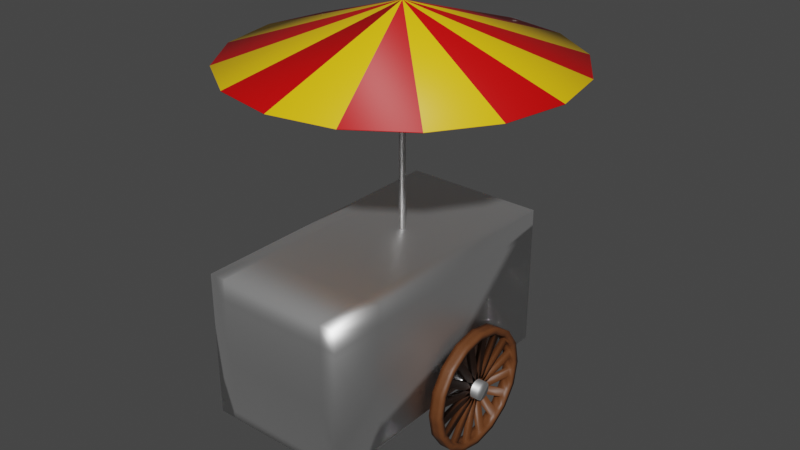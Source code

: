 # Source: Hot_Dog_Stand.blend  (saved by Blender 3.6.11; exported with 4.5.12 LTS)
import bpy
from mathutils import Matrix  # noqa: F401  (used for matrix-valued properties, if any)

bpy.ops.wm.read_factory_settings(use_empty=True)
scene = bpy.context.scene
scene.name = 'Scene'

# ---- collections
col_collection = bpy.data.collections.new('Collection'); scene.collection.children.link(col_collection)

# ---- materials (node trees are filled in below, after node groups)
mat_material = bpy.data.materials.new('Material')
mat_material.alpha_threshold = 0.0
mat_material.use_transparent_shadow = False
mat_material.roughness = 0.5
mat_material.line_color = (0.0, 0.0, 0.0, 1.0)
mat_material_001 = bpy.data.materials.new('Material.001')
mat_material_001.use_transparent_shadow = False
mat_material_002 = bpy.data.materials.new('Material.002')
mat_material_002.use_transparent_shadow = False
mat_material_003 = bpy.data.materials.new('Material.003')
mat_material_003.use_transparent_shadow = False
mat_material_004 = bpy.data.materials.new('Material.004')
mat_material_004.use_transparent_shadow = False

# ---- material node trees
mat_material.use_nodes = True; mat_material.node_tree.nodes.clear()
_N = mat_material.node_tree.nodes; _L = mat_material.node_tree.links
n0 = _N.new('ShaderNodeOutputMaterial'); n0.name = 'Material Output'; n0.location = (300, 300)
n1 = _N.new('ShaderNodeBsdfPrincipled'); n1.name = 'Principled BSDF'; n1.location = (10, 300)
n1.distribution = 'GGX'
n1.subsurface_method = 'RANDOM_WALK_SKIN'
n1.inputs[0].default_value = (1.0, 1.0, 1.0, 1.0)
n1.inputs[1].default_value = 1.0
n1.inputs[3].default_value = 1.45
n1.inputs[27].default_value = (0.0, 0.0, 0.0, 1.0)
n1.inputs[28].default_value = 1.0
_L.new(n1.outputs[0], n0.inputs[0])
n0.is_active_output = True
mat_material_001.use_nodes = True; mat_material_001.node_tree.nodes.clear()
_N = mat_material_001.node_tree.nodes; _L = mat_material_001.node_tree.links
n0 = _N.new('ShaderNodeBsdfPrincipled'); n0.name = 'Principled BSDF'; n0.location = (10, 300)
n0.distribution = 'GGX'
n0.subsurface_method = 'RANDOM_WALK_SKIN'
n0.inputs[0].default_value = (0.016, 0.016, 0.016, 1.0)
n0.inputs[2].default_value = 0.9
n0.inputs[3].default_value = 1.45
n0.inputs[27].default_value = (0.0, 0.0, 0.0, 1.0)
n0.inputs[28].default_value = 1.0
n1 = _N.new('ShaderNodeOutputMaterial'); n1.name = 'Material Output'; n1.location = (300, 300)
_L.new(n0.outputs[0], n1.inputs[0])
n1.is_active_output = True
mat_material_002.use_nodes = True; mat_material_002.node_tree.nodes.clear()
_N = mat_material_002.node_tree.nodes; _L = mat_material_002.node_tree.links
n0 = _N.new('ShaderNodeBsdfPrincipled'); n0.name = 'Principled BSDF'; n0.location = (10, 300)
n0.distribution = 'GGX'
n0.subsurface_method = 'RANDOM_WALK_SKIN'
n0.inputs[0].default_value = (0.132, 0.04453, 0.01298, 1.0)
n0.inputs[3].default_value = 1.45
n0.inputs[27].default_value = (0.0, 0.0, 0.0, 1.0)
n0.inputs[28].default_value = 1.0
n1 = _N.new('ShaderNodeOutputMaterial'); n1.name = 'Material Output'; n1.location = (300, 300)
_L.new(n0.outputs[0], n1.inputs[0])
n1.is_active_output = True
mat_material_003.use_nodes = True; mat_material_003.node_tree.nodes.clear()
_N = mat_material_003.node_tree.nodes; _L = mat_material_003.node_tree.links
n0 = _N.new('ShaderNodeBsdfPrincipled'); n0.name = 'Principled BSDF'; n0.location = (10, 300)
n0.distribution = 'GGX'
n0.subsurface_method = 'RANDOM_WALK_SKIN'
n0.inputs[0].default_value = (0.6849, 0.0, 0.0, 1.0)
n0.inputs[3].default_value = 1.45
n0.inputs[27].default_value = (0.0, 0.0, 0.0, 1.0)
n0.inputs[28].default_value = 1.0
n1 = _N.new('ShaderNodeOutputMaterial'); n1.name = 'Material Output'; n1.location = (300, 300)
_L.new(n0.outputs[0], n1.inputs[0])
n1.is_active_output = True
mat_material_004.use_nodes = True; mat_material_004.node_tree.nodes.clear()
_N = mat_material_004.node_tree.nodes; _L = mat_material_004.node_tree.links
n0 = _N.new('ShaderNodeBsdfPrincipled'); n0.name = 'Principled BSDF'; n0.location = (10, 300)
n0.distribution = 'GGX'
n0.subsurface_method = 'RANDOM_WALK_SKIN'
n0.inputs[0].default_value = (1.0, 0.6074, 0.004204, 1.0)
n0.inputs[3].default_value = 1.45
n0.inputs[27].default_value = (0.0, 0.0, 0.0, 1.0)
n0.inputs[28].default_value = 1.0
n1 = _N.new('ShaderNodeOutputMaterial'); n1.name = 'Material Output'; n1.location = (300, 300)
_L.new(n0.outputs[0], n1.inputs[0])
n1.is_active_output = True

# ---- world
world_world = bpy.data.worlds.new('World'); scene.world = world_world
world_world.use_nodes = True; world_world.node_tree.nodes.clear()
_N = world_world.node_tree.nodes; _L = world_world.node_tree.links
n0 = _N.new('ShaderNodeOutputWorld'); n0.name = 'World Output'; n0.location = (300, 300)
n1 = _N.new('ShaderNodeBackground'); n1.name = 'Background'; n1.location = (10, 300)
n1.inputs[0].default_value = (0.05088, 0.05088, 0.05088, 1.0)
_L.new(n1.outputs[0], n0.inputs[0])
n0.is_active_output = True
world_world.color = (0.05088, 0.05088, 0.05088)
world_world.use_sun_shadow = False
world_world.sun_shadow_jitter_overblur = 0.0

# ---- meshes
me_cube = bpy.data.meshes.new('Cube')
me_cube.from_pydata([(1.157, 2.252, 1.157), (1.157, 2.252, -1.157), (1.157, -2.252, 1.157), (1.157, -2.252, -1.157), (1.25, 1.589, -1.157), (1.25, 1.513, -0.7744), (1.25, 1.296, -0.4499), (1.25, 0.9718, -0.2332), (1.25, 0.5891, -0.1571), (1.25, 0.2064, -0.2332), (1.25, -0.118, -0.4499), (1.25, -0.3348, -0.7744), (1.25, -0.4109, -1.157), (1.25, -0.3348, -1.54), (1.25, -0.118, -1.864), (1.25, 0.2064, -2.081), (1.25, 0.5891, -2.157), (1.25, 0.9718, -2.081), (1.25, 1.296, -1.864), (1.25, 1.513, -1.54), (1.45, 1.589, -1.157), (1.45, 1.513, -0.7744), (1.45, 1.296, -0.4499), (1.45, 0.9718, -0.2332), (1.45, 0.5891, -0.1571), (1.45, 0.2064, -0.2332), (1.45, -0.118, -0.4499), (1.45, -0.3348, -0.7744), (1.45, -0.4109, -1.157), (1.45, -0.3348, -1.54), (1.45, -0.118, -1.864), (1.45, 0.2064, -2.081), (1.45, 0.5891, -2.157), (1.45, 0.9718, -2.081), (1.45, 1.296, -1.864), (1.45, 1.513, -1.54), (1.317, 1.589, -1.157), (1.383, 1.589, -1.157), (1.383, 1.513, -0.7744), (1.317, 1.513, -0.7744), (1.317, 1.513, -1.54), (1.383, 1.513, -1.54), (1.317, -0.4109, -1.157), (1.383, -0.4109, -1.157), (1.383, -0.3348, -1.54), (1.317, -0.3348, -1.54), (1.383, 1.296, -0.4499), (1.317, 1.296, -0.4499), (1.383, -0.118, -1.864), (1.317, -0.118, -1.864), (1.383, 0.9718, -0.2332), (1.317, 0.9718, -0.2332), (1.383, 0.2064, -2.081), (1.317, 0.2064, -2.081), (1.383, 0.5891, -0.1571), (1.317, 0.5891, -0.1571), (1.383, 0.5891, -2.157), (1.317, 0.5891, -2.157), (1.383, 0.2064, -0.2332), (1.317, 0.2064, -0.2332), (1.383, 0.9718, -2.081), (1.317, 0.9718, -2.081), (1.383, -0.118, -0.4499), (1.317, -0.118, -0.4499), (1.383, 1.296, -1.864), (1.317, 1.296, -1.864), (1.383, -0.3348, -0.7744), (1.317, -0.3348, -0.7744), (1.25, 1.368, -0.5581), (1.25, 1.441, -0.6662), (1.45, 1.368, -0.5581), (1.45, 1.441, -0.6662), (1.317, 1.441, -0.6662), (1.317, 1.368, -0.5581), (1.383, 1.441, -0.6662), (1.383, 1.368, -0.5581), (1.25, 1.08, -0.3054), (1.25, 1.188, -0.3777), (1.45, 1.08, -0.3054), (1.45, 1.188, -0.3777), (1.317, 1.188, -0.3777), (1.317, 1.08, -0.3054), (1.383, 1.188, -0.3777), (1.383, 1.08, -0.3054), (1.25, 0.7167, -0.1824), (1.25, 0.8442, -0.2078), (1.45, 0.7167, -0.1824), (1.45, 0.8442, -0.2078), (1.317, 0.8442, -0.2078), (1.317, 0.7167, -0.1824), (1.383, 0.8442, -0.2078), (1.383, 0.7167, -0.1824), (1.25, 0.334, -0.2078), (1.25, 0.4615, -0.1824), (1.45, 0.334, -0.2078), (1.45, 0.4615, -0.1824), (1.317, 0.4615, -0.1824), (1.317, 0.334, -0.2078), (1.383, 0.4615, -0.1824), (1.383, 0.334, -0.2078), (1.25, -0.009874, -0.3777), (1.25, 0.09827, -0.3054), (1.45, -0.009874, -0.3777), (1.45, 0.09827, -0.3054), (1.317, 0.09827, -0.3054), (1.317, -0.009874, -0.3777), (1.383, 0.09827, -0.3054), (1.383, -0.009874, -0.3777), (1.25, -0.2625, -0.6662), (1.25, -0.1903, -0.5581), (1.45, -0.2625, -0.6662), (1.45, -0.1903, -0.5581), (1.317, -0.1903, -0.5581), (1.317, -0.2625, -0.6662), (1.383, -0.1903, -0.5581), (1.383, -0.2625, -0.6662), (1.25, -0.3855, -1.029), (1.25, -0.3602, -0.9019), (1.45, -0.3855, -1.029), (1.45, -0.3602, -0.9019), (1.317, -0.3602, -0.9019), (1.317, -0.3855, -1.029), (1.383, -0.3602, -0.9019), (1.383, -0.3855, -1.029), (1.25, -0.3602, -1.412), (1.25, -0.3855, -1.285), (1.45, -0.3602, -1.412), (1.45, -0.3855, -1.285), (1.317, -0.3855, -1.285), (1.317, -0.3602, -1.412), (1.383, -0.3855, -1.285), (1.383, -0.3602, -1.412), (1.25, -0.1903, -1.756), (1.25, -0.2625, -1.648), (1.45, -0.1903, -1.756), (1.45, -0.2625, -1.648), (1.317, -0.2625, -1.648), (1.317, -0.1903, -1.756), (1.383, -0.2625, -1.648), (1.383, -0.1903, -1.756), (1.25, 0.09827, -2.009), (1.25, -0.009874, -1.936), (1.45, 0.09827, -2.009), (1.45, -0.009874, -1.936), (1.317, -0.009874, -1.936), (1.317, 0.09827, -2.009), (1.383, -0.009874, -1.936), (1.383, 0.09827, -2.009), (1.25, 0.4615, -2.132), (1.25, 0.334, -2.106), (1.45, 0.4615, -2.132), (1.45, 0.334, -2.106), (1.317, 0.334, -2.106), (1.317, 0.4615, -2.132), (1.383, 0.334, -2.106), (1.383, 0.4615, -2.132), (1.25, 0.8442, -2.106), (1.25, 0.7167, -2.132), (1.45, 0.8442, -2.106), (1.45, 0.7167, -2.132), (1.317, 0.7167, -2.132), (1.317, 0.8442, -2.106), (1.383, 0.7167, -2.132), (1.383, 0.8442, -2.106), (1.25, 1.188, -1.936), (1.25, 1.08, -2.009), (1.45, 1.188, -1.936), (1.45, 1.08, -2.009), (1.317, 1.08, -2.009), (1.317, 1.188, -1.936), (1.383, 1.08, -2.009), (1.383, 1.188, -1.936), (1.25, 1.441, -1.648), (1.25, 1.368, -1.756), (1.45, 1.441, -1.648), (1.45, 1.368, -1.756), (1.317, 1.368, -1.756), (1.317, 1.441, -1.648), (1.383, 1.368, -1.756), (1.383, 1.441, -1.648), (1.25, 1.564, -1.285), (1.25, 1.538, -1.412), (1.45, 1.564, -1.285), (1.45, 1.538, -1.412), (1.317, 1.538, -1.412), (1.317, 1.564, -1.285), (1.383, 1.538, -1.412), (1.383, 1.564, -1.285), (1.25, 1.538, -0.9019), (1.25, 1.564, -1.029), (1.45, 1.538, -0.9019), (1.45, 1.564, -1.029), (1.317, 1.564, -1.029), (1.317, 1.538, -0.9019), (1.383, 1.564, -1.029), (1.383, 1.538, -0.9019), (1.25, 1.466, -1.049), (1.25, 1.489, -1.157), (1.25, 1.358, -0.7218), (1.25, 1.421, -0.8126), (1.25, 1.133, -0.4608), (1.25, 1.225, -0.5207), (1.25, 0.8247, -0.3059), (1.25, 0.9335, -0.3256), (1.25, 0.481, -0.2805), (1.25, 0.5891, -0.2571), (1.25, 0.1538, -0.3886), (1.25, 0.2447, -0.3256), (1.25, -0.1071, -0.6136), (1.25, -0.0473, -0.5207), (1.25, -0.2621, -0.9214), (1.25, -0.2424, -0.8126), (1.25, -0.2875, -1.265), (1.25, -0.3109, -1.157), (1.25, -0.1794, -1.592), (1.25, -0.2424, -1.501), (1.25, 0.04568, -1.853), (1.25, -0.0473, -1.793), (1.25, 0.3535, -2.008), (1.25, 0.2447, -1.989), (1.25, 0.6971, -2.034), (1.25, 0.5891, -2.057), (1.25, 1.024, -1.926), (1.25, 0.9335, -1.989), (1.25, 1.285, -1.7), (1.25, 1.225, -1.793), (1.25, 1.44, -1.393), (1.25, 1.421, -1.501), (1.45, 1.466, -1.049), (1.45, 1.489, -1.157), (1.45, 1.358, -0.7218), (1.45, 1.421, -0.8126), (1.45, 1.133, -0.4608), (1.45, 1.225, -0.5207), (1.45, 0.8247, -0.3059), (1.45, 0.9335, -0.3256), (1.45, 0.481, -0.2805), (1.45, 0.5891, -0.2571), (1.45, 0.1538, -0.3886), (1.45, 0.2447, -0.3256), (1.45, -0.1071, -0.6136), (1.45, -0.0473, -0.5207), (1.45, -0.2621, -0.9214), (1.45, -0.2424, -0.8126), (1.45, -0.2875, -1.265), (1.45, -0.3109, -1.157), (1.45, -0.1794, -1.592), (1.45, -0.2424, -1.501), (1.45, 0.04568, -1.853), (1.45, -0.0473, -1.793), (1.45, 0.3535, -2.008), (1.45, 0.2447, -1.989), (1.45, 0.6971, -2.034), (1.45, 0.5891, -2.057), (1.45, 1.024, -1.926), (1.45, 0.9335, -1.989), (1.45, 1.285, -1.7), (1.45, 1.225, -1.793), (1.45, 1.44, -1.393), (1.45, 1.421, -1.501), (1.383, 1.489, -1.157), (1.317, 1.421, -0.8126), (1.383, 1.421, -1.501), (1.383, -0.3109, -1.157), (1.317, -0.2424, -1.501), (1.317, 1.225, -0.5207), (1.317, -0.0473, -1.793), (1.317, 0.9335, -0.3256), (1.317, 0.2447, -1.989), (1.317, 0.5891, -0.2571), (1.317, 0.5891, -2.057), (1.317, 0.2447, -0.3256), (1.317, 0.9335, -1.989), (1.317, -0.0473, -0.5207), (1.317, 1.225, -1.793), (1.317, -0.2424, -0.8126), (1.317, 1.489, -1.157), (1.383, 1.421, -0.8126), (1.317, 1.421, -1.501), (1.317, -0.3109, -1.157), (1.383, -0.2424, -1.501), (1.383, 1.225, -0.5207), (1.383, -0.0473, -1.793), (1.383, 0.9335, -0.3256), (1.383, 0.2447, -1.989), (1.383, 0.5891, -0.2571), (1.383, 0.5891, -2.057), (1.383, 0.2447, -0.3256), (1.383, 0.9335, -1.989), (1.383, -0.0473, -0.5207), (1.383, 1.225, -1.793), (1.383, -0.2424, -0.8126), (1.317, -0.2875, -1.049), (1.383, -0.2875, -1.049), (1.317, 1.358, -1.592), (1.383, 1.358, -1.592), (1.317, -0.1794, -0.7218), (1.383, -0.1794, -0.7218), (1.317, 1.133, -1.853), (1.383, 1.133, -1.853), (1.317, 0.04568, -0.4608), (1.383, 0.04568, -0.4608), (1.317, 0.8247, -2.008), (1.383, 0.8247, -2.008), (1.317, 0.3535, -0.3059), (1.383, 0.3535, -0.3059), (1.317, 0.481, -2.034), (1.383, 0.481, -2.034), (1.317, 0.6971, -0.2805), (1.383, 0.6971, -0.2805), (1.317, 0.1538, -1.926), (1.383, 0.1538, -1.926), (1.317, 1.024, -0.3886), (1.383, 1.024, -0.3886), (1.317, -0.1071, -1.7), (1.383, -0.1071, -1.7), (1.317, 1.285, -0.6136), (1.383, 1.285, -0.6136), (1.317, -0.2621, -1.393), (1.383, -0.2621, -1.393), (1.317, 1.466, -1.265), (1.383, 1.466, -1.265), (1.317, 1.44, -0.9214), (1.383, 1.44, -0.9214), (1.25, 1.285, -0.6136), (1.45, 1.285, -0.6136), (1.317, 1.358, -0.7218), (1.383, 1.358, -0.7218), (1.25, 1.024, -0.3886), (1.45, 1.024, -0.3886), (1.317, 1.133, -0.4608), (1.383, 1.133, -0.4608), (1.25, 0.6971, -0.2805), (1.45, 0.6971, -0.2805), (1.317, 0.8247, -0.3059), (1.383, 0.8247, -0.3059), (1.25, 0.3535, -0.3059), (1.45, 0.3535, -0.3059), (1.317, 0.481, -0.2805), (1.383, 0.481, -0.2805), (1.25, 0.04568, -0.4608), (1.45, 0.04568, -0.4608), (1.317, 0.1538, -0.3886), (1.383, 0.1538, -0.3886), (1.25, -0.1794, -0.7218), (1.45, -0.1794, -0.7218), (1.317, -0.1071, -0.6136), (1.383, -0.1071, -0.6136), (1.25, -0.2875, -1.049), (1.45, -0.2875, -1.049), (1.317, -0.2621, -0.9214), (1.383, -0.2621, -0.9214), (1.25, -0.2621, -1.393), (1.45, -0.2621, -1.393), (1.317, -0.2875, -1.265), (1.383, -0.2875, -1.265), (1.25, -0.1071, -1.7), (1.45, -0.1071, -1.7), (1.317, -0.1794, -1.592), (1.383, -0.1794, -1.592), (1.25, 0.1538, -1.926), (1.45, 0.1538, -1.926), (1.317, 0.04568, -1.853), (1.383, 0.04568, -1.853), (1.25, 0.481, -2.034), (1.45, 0.481, -2.034), (1.317, 0.3535, -2.008), (1.383, 0.3535, -2.008), (1.25, 0.8247, -2.008), (1.45, 0.8247, -2.008), (1.317, 0.6971, -2.034), (1.383, 0.6971, -2.034), (1.25, 1.133, -1.853), (1.45, 1.133, -1.853), (1.317, 1.024, -1.926), (1.383, 1.024, -1.926), (1.25, 1.358, -1.592), (1.45, 1.358, -1.592), (1.317, 1.285, -1.7), (1.383, 1.285, -1.7), (1.25, 1.466, -1.265), (1.45, 1.466, -1.265), (1.317, 1.44, -1.393), (1.383, 1.44, -1.393), (1.25, 1.44, -0.9214), (1.45, 1.44, -0.9214), (1.317, 1.466, -1.049), (1.383, 1.466, -1.049), (1.317, 0.7593, -1.122), (1.317, 0.6871, -1.013), (1.383, 0.7593, -1.122), (1.383, 0.6871, -1.013), (1.317, 0.7328, -1.059), (1.317, 0.6246, -0.9868), (1.383, 0.7328, -1.059), (1.383, 0.6246, -0.9868), (1.317, 0.6843, -1.012), (1.317, 0.5568, -0.9862), (1.383, 0.6843, -1.012), (1.383, 0.5568, -0.9862), (1.317, 0.6214, -0.9862), (1.317, 0.4938, -1.012), (1.383, 0.6214, -0.9862), (1.383, 0.4938, -1.012), (1.317, 0.5536, -0.9868), (1.317, 0.4454, -1.059), (1.383, 0.5536, -0.9868), (1.383, 0.4454, -1.059), (1.317, 0.4911, -1.013), (1.317, 0.4189, -1.122), (1.383, 0.4911, -1.013), (1.383, 0.4189, -1.122), (1.317, 0.4436, -1.062), (1.317, 0.4182, -1.189), (1.383, 0.4436, -1.062), (1.383, 0.4182, -1.189), (1.317, 0.4182, -1.125), (1.317, 0.4436, -1.252), (1.383, 0.4182, -1.125), (1.383, 0.4436, -1.252), (1.317, 0.4189, -1.193), (1.317, 0.4911, -1.301), (1.383, 0.4189, -1.193), (1.383, 0.4911, -1.301), (1.317, 0.4454, -1.255), (1.317, 0.5536, -1.327), (1.383, 0.4454, -1.255), (1.383, 0.5536, -1.327), (1.317, 0.4938, -1.303), (1.317, 0.6214, -1.328), (1.383, 0.4938, -1.303), (1.383, 0.6214, -1.328), (1.317, 0.5568, -1.328), (1.317, 0.6843, -1.303), (1.383, 0.5568, -1.328), (1.383, 0.6843, -1.303), (1.317, 0.6246, -1.327), (1.317, 0.7328, -1.255), (1.383, 0.6246, -1.327), (1.383, 0.7328, -1.255), (1.317, 0.6871, -1.301), (1.317, 0.7593, -1.193), (1.383, 0.6871, -1.301), (1.383, 0.7593, -1.193), (1.317, 0.7346, -1.252), (1.317, 0.76, -1.125), (1.383, 0.7346, -1.252), (1.383, 0.76, -1.125), (1.317, 0.76, -1.189), (1.317, 0.7346, -1.062), (1.383, 0.76, -1.189), (1.383, 0.7346, -1.062), (0.0, 0.7391, -1.157), (1.5, 0.7391, -1.157), (0.0, 0.7277, -1.214), (1.5, 0.7277, -1.214), (0.0, 0.6952, -1.263), (1.5, 0.6952, -1.263), (0.0, 0.6465, -1.296), (1.5, 0.6465, -1.296), (0.0, 0.5891, -1.307), (1.5, 0.5891, -1.307), (0.0, 0.5317, -1.296), (1.5, 0.5317, -1.296), (0.0, 0.483, -1.263), (1.5, 0.483, -1.263), (0.0, 0.4505, -1.214), (1.5, 0.4505, -1.214), (0.0, 0.4391, -1.157), (1.5, 0.4391, -1.157), (0.0, 0.4505, -1.1), (1.5, 0.4505, -1.1), (0.0, 0.483, -1.051), (1.5, 0.483, -1.051), (0.0, 0.5317, -1.018), (1.5, 0.5317, -1.018), (0.0, 0.5891, -1.007), (1.5, 0.5891, -1.007), (0.0, 0.6465, -1.018), (1.5, 0.6465, -1.018), (0.0, 0.6952, -1.051), (1.5, 0.6952, -1.051), (0.0, 0.7277, -1.1), (1.5, 0.7277, -1.1), (0.0, 2.252, -1.157), (0.0, -2.252, 1.157), (0.0, -2.252, -1.157), (0.0, 2.252, 1.157), (1.157, 2.252, 0.8177), (1.157, 2.252, 0.725), (1.157, -2.252, 0.8177), (1.157, -2.252, 0.725), (0.0, 2.252, 0.8177), (0.0, 2.252, 0.725), (0.0, -2.252, 0.8177), (0.0, -2.252, 0.725), (0.7775, -2.252, -1.157), (0.8932, -2.252, -1.157), (0.7775, 2.252, 1.157), (0.8932, 2.252, 1.157), (0.8932, 2.252, -1.157), (0.7775, 2.252, -1.157), (0.8932, -2.252, 1.157), (0.7775, -2.252, 1.157), (0.8932, -2.252, 0.725), (0.7775, -2.252, 0.725), (0.8932, -2.252, 0.8177), (0.7775, -2.252, 0.8177), (0.7775, 2.252, 0.725), (0.8932, 2.252, 0.725), (0.7775, 2.252, 0.8177), (0.8932, 2.252, 0.8177), (0.7775, 2.515, 0.725), (0.8932, 2.609, 0.725), (0.7775, 2.515, 0.8177), (0.8932, 2.609, 0.8177), (0.7775, 2.609, 0.725), (0.7775, 2.609, 0.8177), (0.0, 2.515, 0.725), (0.0, 2.515, 0.8177), (0.0, 2.609, 0.725), (0.0, 2.609, 0.8177), (0.05189, -1.59, -1.932), (0.05189, -1.59, -1.872), (0.0, -1.59, -1.842), (0.0, -1.512, -1.952), (0.05189, -1.52, -1.923), (0.05189, -1.536, -1.865), (0.0, -1.543, -1.836), (0.05189, -1.455, -1.896), (0.05189, -1.485, -1.844), (0.0, -1.5, -1.818), (0.0, -1.378, -1.874), (0.05189, -1.399, -1.853), (0.05189, -1.442, -1.81), (0.0, -1.463, -1.789), (0.05189, -1.356, -1.797), (0.05189, -1.408, -1.767), (0.0, -1.434, -1.752), (0.0, -1.3, -1.74), (0.05189, -1.329, -1.732), (0.05189, -1.387, -1.716), (0.0, -1.416, -1.709), (0.0, -1.29, -1.662), (0.05189, -1.32, -1.662), (0.05189, -1.38, -1.662), (0.0, -1.41, -1.662), (0.05189, -1.329, -1.592), (0.05189, -1.387, -1.608), (0.0, -1.416, -1.616), (0.0, -1.33, -1.512), (0.05189, -1.356, -1.527), (0.05189, -1.408, -1.557), (0.0, -1.434, -1.572), (0.05189, -1.399, -1.472), (0.05189, -1.442, -1.514), (0.0, -1.463, -1.535), (0.0, -1.44, -1.403), (0.05189, -1.455, -1.429), (0.05189, -1.485, -1.481), (0.0, -1.5, -1.506), (0.0, -1.512, -1.373), (0.05189, -1.52, -1.402), (0.05189, -1.536, -1.46), (0.0, -1.543, -1.489), (0.0, -1.59, -1.363), (0.05189, -1.59, -1.393), (0.05189, -1.59, -1.452), (0.0, -1.59, -1.482), (0.0, -1.667, -1.373), (0.05189, -1.66, -1.402), (0.05189, -1.644, -1.46), (0.0, -1.636, -1.489), (0.05189, -1.725, -1.429), (0.05189, -1.695, -1.481), (0.0, -1.68, -1.506), (0.05189, -1.78, -1.472), (0.05189, -1.738, -1.514), (0.0, -1.717, -1.535), (0.05189, -1.823, -1.527), (0.05189, -1.771, -1.557), (0.0, -1.746, -1.572), (0.0, -1.879, -1.585), (0.05189, -1.85, -1.592), (0.05189, -1.792, -1.608), (0.0, -1.763, -1.616), (0.05189, -1.859, -1.662), (0.05189, -1.8, -1.662), (0.0, -1.77, -1.662), (0.0, -1.879, -1.74), (0.05189, -1.85, -1.732), (0.05189, -1.792, -1.716), (0.0, -1.763, -1.709), (0.05189, -1.823, -1.797), (0.05189, -1.771, -1.767), (0.0, -1.746, -1.752), (0.05189, -1.78, -1.853), (0.05189, -1.738, -1.81), (0.0, -1.717, -1.789), (0.0, -1.74, -1.922), (0.05189, -1.725, -1.896), (0.05189, -1.695, -1.844), (0.0, -1.68, -1.818), (0.05189, -1.66, -1.923), (0.05189, -1.644, -1.865), (0.0, -1.636, -1.836), (0.0, -1.59, -1.962), (0.0, -1.44, -1.922), (0.0, -1.33, -1.812), (0.0, -1.3, -1.585), (0.0, -1.378, -1.45), (0.0, -1.74, -1.403), (0.0, -1.802, -1.45), (0.0, -1.849, -1.512), (0.0, -1.889, -1.662), (0.0, -1.849, -1.812), (0.0, -1.802, -1.874), (0.0, -1.667, -1.952), (1.157, -1.281, 1.157), (1.157, -1.379, 1.157), (1.157, -1.379, -1.157), (1.157, -1.281, -1.157), (0.0, -1.281, -1.157), (0.0, -1.379, -1.157), (0.0, -1.281, 1.157), (0.0, -1.379, 1.157), (1.157, -1.281, 0.725), (1.157, -1.379, 0.725), (1.157, -1.281, 0.8177), (1.157, -1.379, 0.8177), (0.8932, -1.281, 1.157), (0.8932, -1.379, 1.157), (0.7775, -1.281, 1.157), (0.7775, -1.379, 1.157), (0.7775, -1.281, -1.157), (0.7775, -1.379, -1.157), (0.8932, -1.281, -1.157), (0.8932, -1.379, -1.157), (0.1369, 2.252, -1.157), (0.08493, 2.252, -1.157), (0.1369, -2.252, 1.157), (0.08493, -2.252, 1.157), (0.1369, -2.252, 0.725), (0.08493, -2.252, 0.725), (0.1369, -2.252, 0.8177), (0.08493, -2.252, 0.8177), (0.08493, -2.252, -1.157), (0.1369, -2.252, -1.157), (0.08493, 2.252, 1.157), (0.1369, 2.252, 1.157), (0.08493, 2.252, 0.725), (0.1369, 2.252, 0.725), (0.08493, 2.252, 0.8177), (0.1369, 2.252, 0.8177), (0.1369, -1.281, -1.157), (0.08493, -1.281, -1.157), (0.1369, -1.379, -1.157), (0.08493, -1.379, -1.157), (0.08493, -1.281, 1.157), (0.1369, -1.281, 1.157), (0.08493, -1.379, 1.157), (0.1369, -1.379, 1.157), (0.1369, -1.541, -1.662), (0.08493, -1.541, -1.662), (0.1369, -1.638, -1.662), (0.08493, -1.638, -1.662), (0.0, 0.5351, 1.157), (0.01913, 0.5313, 1.157), (0.03536, 0.5205, 1.157), (0.04619, 0.5043, 1.157), (0.05, 0.4851, 1.157), (0.04619, 0.466, 1.157), (0.03536, 0.4498, 1.157), (0.01913, 0.4389, 1.157), (0.0, 0.4351, 1.157), (-0.01913, 0.4389, 1.157), (-0.03536, 0.4498, 1.157), (-0.04619, 0.466, 1.157), (-0.05, 0.4851, 1.157), (-0.04619, 0.5043, 1.157), (-0.03536, 0.5205, 1.157), (-0.01913, 0.5313, 1.157), (0.0, 0.5351, 4.581), (0.01913, 0.5313, 4.581), (0.03536, 0.5205, 4.581), (0.04619, 0.5043, 4.581), (0.05, 0.4851, 4.581), (0.04619, 0.466, 4.581), (0.03536, 0.4498, 4.581), (0.01913, 0.4389, 4.581), (0.0, 0.4351, 4.581), (-0.01913, 0.4389, 4.581), (-0.03536, 0.4498, 4.581), (-0.04619, 0.466, 4.581), (-0.05, 0.4851, 4.581), (-0.04619, 0.5043, 4.581), (-0.03536, 0.5205, 4.581), (-0.01913, 0.5313, 4.581)], [], [(637, 620, 3, 497), (629, 619, 2, 490), (511, 499, 0, 488), (194, 191, 20, 37), (186, 183, 35, 41), (130, 127, 28, 43), (74, 71, 21, 38), (138, 135, 29, 44), (82, 79, 22, 46), (146, 143, 30, 48), (90, 87, 23, 50), (154, 151, 31, 52), (98, 95, 24, 54), (162, 159, 32, 56), (106, 103, 25, 58), (170, 167, 33, 60), (114, 111, 26, 62), (178, 175, 34, 64), (122, 119, 27, 66), (117, 120, 67, 11), (120, 122, 66, 67), (173, 176, 65, 18), (176, 178, 64, 65), (109, 112, 63, 10), (112, 114, 62, 63), (165, 168, 61, 17), (168, 170, 60, 61), (101, 104, 59, 9), (104, 106, 58, 59), (157, 160, 57, 16), (160, 162, 56, 57), (93, 96, 55, 8), (96, 98, 54, 55), (149, 152, 53, 15), (152, 154, 52, 53), (85, 88, 51, 7), (88, 90, 50, 51), (141, 144, 49, 14), (144, 146, 48, 49), (77, 80, 47, 6), (80, 82, 46, 47), (133, 136, 45, 13), (136, 138, 44, 45), (69, 72, 39, 5), (72, 74, 38, 39), (125, 128, 42, 12), (128, 130, 43, 42), (181, 184, 40, 19), (184, 186, 41, 40), (189, 192, 36, 4), (192, 194, 37, 36), (47, 46, 75, 73), (73, 75, 74, 72), (6, 47, 73, 68), (68, 73, 72, 69), (46, 22, 70, 75), (75, 70, 71, 74), (51, 50, 83, 81), (81, 83, 82, 80), (7, 51, 81, 76), (76, 81, 80, 77), (50, 23, 78, 83), (83, 78, 79, 82), (55, 54, 91, 89), (89, 91, 90, 88), (8, 55, 89, 84), (84, 89, 88, 85), (54, 24, 86, 91), (91, 86, 87, 90), (59, 58, 99, 97), (97, 99, 98, 96), (9, 59, 97, 92), (92, 97, 96, 93), (58, 25, 94, 99), (99, 94, 95, 98), (63, 62, 107, 105), (105, 107, 106, 104), (10, 63, 105, 100), (100, 105, 104, 101), (62, 26, 102, 107), (107, 102, 103, 106), (67, 66, 115, 113), (113, 115, 114, 112), (11, 67, 113, 108), (108, 113, 112, 109), (66, 27, 110, 115), (115, 110, 111, 114), (42, 43, 123, 121), (121, 123, 122, 120), (12, 42, 121, 116), (116, 121, 120, 117), (43, 28, 118, 123), (123, 118, 119, 122), (45, 44, 131, 129), (129, 131, 130, 128), (13, 45, 129, 124), (124, 129, 128, 125), (44, 29, 126, 131), (131, 126, 127, 130), (49, 48, 139, 137), (137, 139, 138, 136), (14, 49, 137, 132), (132, 137, 136, 133), (48, 30, 134, 139), (139, 134, 135, 138), (53, 52, 147, 145), (145, 147, 146, 144), (15, 53, 145, 140), (140, 145, 144, 141), (52, 31, 142, 147), (147, 142, 143, 146), (57, 56, 155, 153), (153, 155, 154, 152), (16, 57, 153, 148), (148, 153, 152, 149), (56, 32, 150, 155), (155, 150, 151, 154), (61, 60, 163, 161), (161, 163, 162, 160), (17, 61, 161, 156), (156, 161, 160, 157), (60, 33, 158, 163), (163, 158, 159, 162), (65, 64, 171, 169), (169, 171, 170, 168), (18, 65, 169, 164), (164, 169, 168, 165), (64, 34, 166, 171), (171, 166, 167, 170), (40, 41, 179, 177), (177, 179, 178, 176), (19, 40, 177, 172), (172, 177, 176, 173), (41, 35, 174, 179), (179, 174, 175, 178), (36, 37, 187, 185), (185, 187, 186, 184), (4, 36, 185, 180), (180, 185, 184, 181), (37, 20, 182, 187), (187, 182, 183, 186), (39, 38, 195, 193), (193, 195, 194, 192), (5, 39, 193, 188), (188, 193, 192, 189), (38, 21, 190, 195), (195, 190, 191, 194), (387, 260, 229, 228), (383, 262, 259, 258), (355, 263, 245, 244), (327, 277, 231, 230), (359, 280, 247, 246), (331, 281, 233, 232), (363, 282, 249, 248), (335, 283, 235, 234), (367, 284, 251, 250), (339, 285, 237, 236), (371, 286, 253, 252), (343, 287, 239, 238), (375, 288, 255, 254), (347, 289, 241, 240), (379, 290, 257, 256), (351, 291, 243, 242), (210, 211, 275, 350), (350, 275, 291, 351), (224, 225, 274, 378), (378, 274, 290, 379), (208, 209, 273, 346), (346, 273, 289, 347), (222, 223, 272, 374), (374, 272, 288, 375), (206, 207, 271, 342), (342, 271, 287, 343), (220, 221, 270, 370), (370, 270, 286, 371), (204, 205, 269, 338), (338, 269, 285, 339), (218, 219, 268, 366), (366, 268, 284, 367), (202, 203, 267, 334), (334, 267, 283, 335), (216, 217, 266, 362), (362, 266, 282, 363), (200, 201, 265, 330), (330, 265, 281, 331), (214, 215, 264, 358), (358, 264, 280, 359), (198, 199, 261, 326), (326, 261, 277, 327), (212, 213, 279, 354), (354, 279, 263, 355), (226, 227, 278, 382), (382, 278, 262, 383), (196, 197, 276, 386), (386, 276, 260, 387), (265, 316, 317, 281), (330, 331, 394, 392), (201, 324, 316, 265), (324, 198, 326, 316), (281, 317, 325, 233), (317, 327, 230, 325), (267, 312, 313, 283), (339, 305, 403, 402), (203, 328, 312, 267), (328, 200, 330, 312), (283, 313, 329, 235), (313, 331, 232, 329), (269, 308, 309, 285), (296, 346, 408, 409), (205, 332, 308, 269), (332, 202, 334, 308), (285, 309, 333, 237), (309, 335, 234, 333), (271, 304, 305, 287), (313, 312, 393, 395), (207, 336, 304, 271), (336, 204, 338, 304), (287, 305, 337, 239), (305, 339, 236, 337), (273, 300, 301, 289), (382, 383, 446, 444), (209, 340, 300, 273), (340, 206, 342, 300), (289, 301, 341, 241), (301, 343, 238, 341), (275, 296, 297, 291), (331, 313, 395, 394), (211, 344, 296, 275), (344, 208, 346, 296), (291, 297, 345, 243), (297, 347, 240, 345), (279, 292, 293, 263), (304, 338, 400, 401), (213, 348, 292, 279), (348, 210, 350, 292), (263, 293, 349, 245), (293, 351, 242, 349), (264, 318, 319, 280), (321, 320, 445, 447), (215, 352, 318, 264), (352, 212, 354, 318), (280, 319, 353, 247), (319, 355, 244, 353), (266, 314, 315, 282), (374, 375, 438, 436), (217, 356, 314, 266), (356, 214, 358, 314), (282, 315, 357, 249), (315, 359, 246, 357), (268, 310, 311, 284), (383, 321, 447, 446), (219, 360, 310, 268), (360, 216, 362, 310), (284, 311, 361, 251), (311, 363, 248, 361), (270, 306, 307, 286), (312, 330, 392, 393), (221, 364, 306, 270), (364, 218, 366, 306), (286, 307, 365, 253), (307, 367, 250, 365), (272, 302, 303, 288), (299, 298, 437, 439), (223, 368, 302, 272), (368, 220, 370, 302), (288, 303, 369, 255), (303, 371, 252, 369), (274, 298, 299, 290), (366, 367, 430, 428), (225, 372, 298, 274), (372, 222, 374, 298), (290, 299, 373, 257), (299, 375, 254, 373), (278, 294, 295, 262), (375, 299, 439, 438), (227, 376, 294, 278), (376, 224, 378, 294), (262, 295, 377, 259), (295, 379, 256, 377), (276, 320, 321, 260), (320, 382, 444, 445), (197, 380, 320, 276), (380, 226, 382, 320), (260, 321, 381, 229), (321, 383, 258, 381), (261, 322, 323, 277), (307, 306, 429, 431), (199, 384, 322, 261), (384, 196, 386, 322), (277, 323, 385, 231), (323, 387, 228, 385), (134, 30, 249, 357), (21, 71, 230, 231), (148, 149, 218, 364), (135, 134, 357, 246), (18, 164, 372, 225), (22, 79, 232, 233), (150, 32, 253, 365), (164, 165, 222, 372), (23, 87, 234, 235), (151, 150, 365, 250), (4, 180, 380, 197), (166, 34, 257, 373), (24, 95, 236, 237), (180, 181, 226, 380), (167, 166, 373, 254), (25, 103, 238, 239), (7, 76, 328, 203), (182, 20, 229, 381), (26, 111, 240, 241), (76, 77, 200, 328), (183, 182, 381, 258), (27, 119, 242, 243), (9, 92, 336, 207), (78, 23, 235, 329), (28, 127, 244, 245), (92, 93, 204, 336), (79, 78, 329, 232), (11, 108, 344, 211), (29, 135, 246, 247), (94, 25, 239, 337), (108, 109, 208, 344), (30, 143, 248, 249), (95, 94, 337, 236), (189, 4, 197, 196), (13, 124, 352, 215), (110, 27, 243, 345), (31, 151, 250, 251), (69, 5, 199, 198), (124, 125, 212, 352), (111, 110, 345, 240), (32, 159, 252, 253), (77, 6, 201, 200), (15, 140, 360, 219), (126, 29, 247, 353), (33, 167, 254, 255), (85, 7, 203, 202), (140, 141, 216, 360), (127, 126, 353, 244), (34, 175, 256, 257), (17, 156, 368, 223), (93, 8, 205, 204), (142, 31, 251, 361), (35, 183, 258, 259), (156, 157, 220, 368), (101, 9, 207, 206), (143, 142, 361, 248), (19, 172, 376, 227), (158, 33, 255, 369), (109, 10, 209, 208), (172, 173, 224, 376), (159, 158, 369, 252), (117, 11, 211, 210), (6, 68, 324, 201), (5, 188, 384, 199), (174, 35, 259, 377), (125, 12, 213, 212), (68, 69, 198, 324), (188, 189, 196, 384), (175, 174, 377, 256), (133, 13, 215, 214), (8, 84, 332, 205), (70, 22, 233, 325), (190, 21, 231, 385), (141, 14, 217, 216), (84, 85, 202, 332), (71, 70, 325, 230), (191, 190, 385, 228), (10, 100, 340, 209), (149, 15, 219, 218), (86, 24, 237, 333), (100, 101, 206, 340), (157, 16, 221, 220), (87, 86, 333, 234), (12, 116, 348, 213), (102, 26, 241, 341), (165, 17, 223, 222), (116, 117, 210, 348), (103, 102, 341, 238), (173, 18, 225, 224), (14, 132, 356, 217), (118, 28, 245, 349), (181, 19, 227, 226), (132, 133, 214, 356), (119, 118, 349, 242), (20, 191, 228, 229), (16, 148, 364, 221), (389, 388, 390, 391), (393, 392, 394, 395), (397, 396, 398, 399), (401, 400, 402, 403), (405, 404, 406, 407), (409, 408, 410, 411), (413, 412, 414, 415), (417, 416, 418, 419), (421, 420, 422, 423), (425, 424, 426, 427), (429, 428, 430, 431), (433, 432, 434, 435), (437, 436, 438, 439), (441, 440, 442, 443), (445, 444, 446, 447), (449, 448, 450, 451), (305, 304, 401, 403), (318, 354, 416, 417), (347, 297, 411, 410), (338, 339, 402, 400), (297, 296, 409, 411), (310, 362, 424, 425), (355, 319, 419, 418), (346, 347, 410, 408), (319, 318, 417, 419), (302, 370, 432, 433), (363, 311, 427, 426), (354, 355, 418, 416), (311, 310, 425, 427), (294, 378, 440, 441), (371, 303, 435, 434), (362, 363, 426, 424), (303, 302, 433, 435), (316, 326, 388, 389), (322, 386, 448, 449), (379, 295, 443, 442), (370, 371, 434, 432), (295, 294, 441, 443), (308, 334, 396, 397), (327, 317, 391, 390), (387, 323, 451, 450), (378, 379, 442, 440), (317, 316, 389, 391), (323, 322, 449, 451), (300, 342, 404, 405), (335, 309, 399, 398), (326, 327, 390, 388), (386, 387, 450, 448), (309, 308, 397, 399), (292, 350, 412, 413), (343, 301, 407, 406), (334, 335, 398, 396), (301, 300, 405, 407), (314, 358, 420, 421), (351, 293, 415, 414), (342, 343, 406, 404), (293, 292, 413, 415), (306, 366, 428, 429), (359, 315, 423, 422), (350, 351, 414, 412), (315, 314, 421, 423), (298, 374, 436, 437), (367, 307, 431, 430), (358, 359, 422, 420), (452, 453, 455, 454), (454, 455, 457, 456), (456, 457, 459, 458), (458, 459, 461, 460), (460, 461, 463, 462), (462, 463, 465, 464), (464, 465, 467, 466), (466, 467, 469, 468), (468, 469, 471, 470), (470, 471, 473, 472), (472, 473, 475, 474), (474, 475, 477, 476), (476, 477, 479, 478), (478, 479, 481, 480), (455, 453, 483, 481, 479, 477, 475, 473, 471, 469, 467, 465, 463, 461, 459, 457), (480, 481, 483, 482), (482, 483, 453, 452), (452, 454, 456, 458, 460, 462, 464, 466, 468, 470, 472, 474, 476, 478, 480, 482), (645, 641, 485, 494), (660, 625, 485, 641), (646, 643, 495, 486), (643, 645, 494, 495), (500, 509, 489, 1), (509, 511, 488, 489), (620, 627, 491, 3), (627, 629, 490, 491), (651, 653, 510, 508), (511, 509, 513, 515), (638, 651, 508, 501), (501, 508, 509, 500), (491, 490, 506, 504), (504, 506, 507, 505), (3, 491, 504, 497), (497, 504, 505, 496), (619, 631, 502, 2), (631, 633, 503, 502), (490, 2, 502, 506), (506, 502, 503, 507), (653, 649, 498, 510), (510, 498, 499, 511), (656, 635, 496, 647), (635, 637, 497, 496), (515, 517, 514), (510, 511, 515, 514), (509, 508, 512, 513), (508, 510, 514, 512), (515, 513, 516, 517), (514, 517, 521, 519), (513, 512, 516), (518, 519, 521, 520), (516, 512, 518, 520), (517, 516, 520, 521), (512, 514, 519, 518), (606, 525, 526, 522), (522, 526, 527, 523), (523, 527, 528, 524), (525, 607, 529, 526), (526, 529, 530, 527), (527, 530, 531, 528), (607, 532, 533, 529), (529, 533, 534, 530), (530, 534, 535, 531), (532, 608, 536, 533), (533, 536, 537, 534), (534, 537, 538, 535), (608, 539, 540, 536), (536, 540, 541, 537), (537, 541, 542, 538), (539, 543, 544, 540), (540, 544, 545, 541), (541, 545, 546, 542), (543, 609, 547, 544), (544, 547, 548, 545), (545, 548, 549, 546), (609, 550, 551, 547), (547, 551, 552, 548), (548, 552, 553, 549), (550, 610, 554, 551), (551, 554, 555, 552), (552, 555, 556, 553), (610, 557, 558, 554), (554, 558, 559, 555), (555, 559, 560, 556), (557, 561, 562, 558), (558, 562, 563, 559), (559, 563, 564, 560), (561, 565, 566, 562), (562, 566, 567, 563), (563, 567, 568, 564), (565, 569, 570, 566), (566, 570, 571, 567), (567, 571, 572, 568), (569, 611, 573, 570), (570, 573, 574, 571), (571, 574, 575, 572), (611, 612, 576, 573), (573, 576, 577, 574), (574, 577, 578, 575), (612, 613, 579, 576), (576, 579, 580, 577), (577, 580, 581, 578), (613, 582, 583, 579), (579, 583, 584, 580), (580, 584, 585, 581), (582, 614, 586, 583), (583, 586, 587, 584), (584, 587, 588, 585), (614, 589, 590, 586), (586, 590, 591, 587), (587, 591, 592, 588), (589, 615, 593, 590), (590, 593, 594, 591), (591, 594, 595, 592), (615, 616, 596, 593), (593, 596, 597, 594), (594, 597, 598, 595), (616, 599, 600, 596), (596, 600, 601, 597), (597, 601, 602, 598), (599, 617, 603, 600), (600, 603, 604, 601), (601, 604, 605, 602), (617, 606, 522, 603), (603, 522, 523, 604), (604, 523, 524, 605), (501, 500, 636, 634), (634, 636, 637, 635), (638, 501, 634, 654), (654, 634, 635, 656), (499, 498, 632, 630), (630, 632, 633, 631), (0, 499, 630, 618), (618, 630, 631, 619), (489, 488, 628, 626), (626, 628, 629, 627), (1, 489, 626, 621), (621, 626, 627, 620), (648, 487, 624, 658), (658, 624, 625, 660), (488, 0, 618, 628), (628, 618, 619, 629), (500, 1, 621, 636), (636, 621, 620, 637), (632, 659, 661, 633), (659, 658, 660, 661), (498, 649, 659, 632), (649, 648, 658, 659), (622, 655, 657, 623), (655, 654, 662, 663), (484, 639, 655, 622), (639, 638, 654, 655), (623, 657, 646, 486), (657, 656, 647, 646), (492, 487, 648, 652), (652, 648, 649, 653), (484, 493, 650, 639), (639, 650, 651, 638), (493, 492, 652, 650), (650, 652, 653, 651), (505, 507, 644, 642), (642, 644, 645, 643), (496, 505, 642, 647), (647, 642, 643, 646), (633, 661, 640, 503), (661, 660, 641, 640), (507, 503, 640, 644), (644, 640, 641, 645), (663, 662, 664, 665), (657, 655, 663, 665), (654, 656, 664, 662), (656, 657, 665, 664), (666, 681, 697, 682), (675, 674, 690, 691), (668, 667, 683, 684), (676, 675, 691, 692), (669, 668, 684, 685), (677, 676, 692, 693), (670, 669, 685, 686), (678, 677, 693, 694), (671, 670, 686, 687), (679, 678, 694, 695), (672, 671, 687, 688), (680, 679, 695, 696), (673, 672, 688, 689), (681, 680, 696, 697), (674, 673, 689, 690), (667, 666, 682, 683)])
me_cube.polygons.foreach_set('use_smooth', [1, 1, 1, 1, 1, 1, 1, 1, 1, 1, 1, 1, 1, 1, 1, 1, 1, 1, 1, 1, 1, 1, 1, 1, 1, 1, 1, 1, 1, 1, 1, 1, 1, 1, 1, 1, 1, 1, 1, 1, 1, 1, 1, 1, 1, 1, 1, 1, 1, 1, 1, 1, 1, 1, 1, 1, 1, 1, 1, 1, 1, 1, 1, 1, 1, 1, 1, 1, 1, 1, 1, 1, 1, 1, 1, 1, 1, 1, 1, 1, 1, 1, 1, 1, 1, 1, 1, 1, 1, 1, 1, 1, 1, 1, 1, 1, 1, 1, 1, 1, 1, 1, 1, 1, 1, 1, 1, 1, 1, 1, 1, 1, 1, 1, 1, 1, 1, 1, 1, 1, 1, 1, 1, 1, 1, 1, 1, 1, 1, 1, 1, 1, 1, 1, 1, 1, 1, 1, 1, 1, 1, 1, 1, 1, 1, 1, 1, 1, 1, 1, 1, 1, 1, 1, 1, 1, 1, 1, 1, 1, 1, 1, 1, 1, 1, 1, 1, 1, 1, 1, 1, 1, 1, 1, 1, 1, 1, 1, 1, 1, 1, 1, 1, 1, 1, 1, 1, 1, 1, 1, 1, 1, 1, 1, 1, 1, 1, 1, 1, 1, 1, 1, 1, 1, 1, 1, 1, 1, 1, 1, 1, 1, 1, 1, 1, 1, 1, 1, 1, 1, 1, 1, 1, 1, 1, 1, 1, 1, 1, 1, 1, 1, 1, 1, 1, 1, 1, 1, 1, 1, 1, 1, 1, 1, 1, 1, 1, 1, 1, 1, 1, 1, 1, 1, 1, 1, 1, 1, 1, 1, 1, 1, 1, 1, 1, 1, 1, 1, 1, 1, 1, 1, 1, 1, 1, 1, 1, 1, 1, 1, 1, 1, 1, 1, 1, 1, 1, 1, 1, 1, 1, 1, 1, 1, 1, 1, 1, 1, 1, 1, 1, 1, 1, 1, 1, 1, 1, 1, 1, 1, 1, 1, 1, 1, 1, 1, 1, 1, 1, 1, 1, 1, 1, 1, 1, 1, 1, 1, 1, 1, 1, 1, 1, 1, 1, 1, 1, 1, 1, 1, 1, 1, 1, 1, 1, 1, 1, 1, 1, 1, 1, 1, 1, 1, 1, 1, 1, 1, 1, 1, 1, 1, 1, 1, 1, 1, 1, 1, 1, 1, 1, 1, 1, 1, 1, 1, 1, 1, 1, 1, 1, 1, 1, 1, 1, 1, 1, 1, 1, 1, 1, 1, 1, 1, 1, 1, 1, 1, 1, 1, 1, 1, 1, 1, 1, 1, 1, 1, 1, 1, 1, 1, 1, 1, 1, 1, 1, 1, 1, 1, 1, 1, 1, 1, 1, 1, 1, 1, 1, 1, 1, 1, 1, 1, 1, 1, 1, 1, 1, 1, 1, 1, 1, 1, 1, 1, 1, 1, 1, 1, 1, 1, 1, 1, 1, 1, 1, 1, 1, 1, 1, 1, 1, 1, 1, 1, 1, 1, 1, 1, 1, 1, 1, 1, 1, 1, 1, 1, 1, 1, 1, 1, 1, 1, 1, 1, 1, 1, 1, 1, 1, 1, 1, 1, 1, 1, 1, 1, 1, 1, 1, 1, 1, 1, 1, 1, 1, 1, 1, 1, 1, 1, 1, 1, 1, 1, 1, 1, 1, 1, 1, 1, 1, 1, 1, 1, 1, 1, 1, 1, 1, 1, 1, 1, 1, 1, 1, 1, 1, 1, 1, 1, 1, 1, 1, 1, 1, 1, 1, 1, 1, 1, 1, 1, 1, 1, 1, 1, 1, 1, 1, 1, 1, 1, 1, 1, 1, 1, 1, 1, 1, 1, 1, 1, 1, 1, 1, 1, 1, 1, 1, 1, 1, 1, 1, 1, 1, 1, 1, 1, 1, 1, 1, 1, 1, 1, 1, 1, 1, 1, 1, 1, 1, 1, 1, 1, 1, 1, 1, 1, 1, 1, 1, 1, 1, 1, 1, 1, 1, 1, 1, 1, 0, 0, 0, 0, 0, 0, 0, 0, 0, 0, 0, 0, 0, 0, 0, 0])
me_cube.polygons.foreach_set('material_index', [0, 0, 0, 2, 2, 2, 2, 2, 2, 2, 2, 2, 2, 2, 2, 2, 2, 2, 2, 2, 2, 2, 2, 2, 2, 2, 2, 2, 2, 2, 2, 2, 2, 2, 2, 2, 2, 2, 2, 2, 2, 2, 2, 2, 2, 2, 2, 2, 2, 2, 2, 2, 2, 2, 2, 2, 2, 2, 2, 2, 2, 2, 2, 2, 2, 2, 2, 2, 2, 2, 2, 2, 2, 2, 2, 2, 2, 2, 2, 2, 2, 2, 2, 2, 2, 2, 2, 2, 2, 2, 2, 2, 2, 2, 2, 2, 2, 2, 2, 2, 2, 2, 2, 2, 2, 2, 2, 2, 2, 2, 2, 2, 2, 2, 2, 2, 2, 2, 2, 2, 2, 2, 2, 2, 2, 2, 2, 2, 2, 2, 2, 2, 2, 2, 2, 2, 2, 2, 2, 2, 2, 2, 2, 2, 2, 2, 2, 2, 2, 2, 2, 2, 2, 2, 2, 2, 2, 2, 2, 2, 2, 2, 2, 2, 2, 2, 2, 2, 2, 2, 2, 2, 2, 2, 2, 2, 2, 2, 2, 2, 2, 2, 2, 2, 2, 2, 2, 2, 2, 2, 2, 2, 2, 2, 2, 2, 2, 2, 2, 2, 2, 2, 2, 2, 2, 2, 2, 2, 2, 2, 2, 2, 2, 2, 2, 2, 2, 2, 2, 2, 2, 2, 2, 2, 2, 2, 2, 2, 2, 2, 2, 2, 2, 2, 2, 2, 2, 2, 2, 2, 2, 2, 2, 2, 2, 2, 2, 2, 2, 2, 2, 2, 2, 2, 2, 2, 2, 2, 2, 2, 2, 2, 2, 2, 2, 2, 2, 2, 2, 2, 2, 2, 2, 2, 2, 2, 2, 2, 2, 2, 2, 2, 2, 2, 2, 2, 2, 2, 2, 2, 2, 2, 2, 2, 2, 2, 2, 2, 2, 2, 2, 2, 2, 2, 2, 2, 2, 2, 2, 2, 2, 2, 2, 2, 2, 2, 2, 2, 2, 2, 2, 2, 2, 2, 2, 2, 2, 2, 2, 2, 2, 2, 2, 2, 2, 2, 2, 2, 2, 2, 2, 2, 2, 2, 2, 2, 2, 2, 2, 2, 2, 2, 2, 2, 2, 2, 2, 2, 2, 2, 2, 2, 2, 2, 2, 2, 2, 2, 2, 2, 2, 2, 2, 2, 2, 2, 2, 2, 2, 2, 2, 2, 2, 2, 2, 2, 2, 2, 2, 2, 2, 2, 2, 2, 2, 2, 2, 2, 2, 2, 2, 2, 2, 2, 2, 2, 2, 2, 2, 2, 2, 2, 2, 2, 2, 2, 2, 2, 2, 2, 2, 2, 2, 2, 2, 2, 2, 2, 2, 2, 2, 2, 2, 2, 2, 2, 2, 2, 2, 2, 2, 2, 2, 2, 2, 2, 2, 2, 2, 2, 2, 0, 0, 0, 0, 0, 0, 0, 0, 0, 0, 0, 0, 0, 0, 0, 0, 0, 0, 0, 0, 0, 0, 0, 0, 0, 0, 0, 0, 0, 0, 0, 0, 0, 0, 0, 0, 0, 0, 0, 0, 0, 0, 0, 0, 0, 0, 0, 0, 0, 0, 0, 0, 0, 1, 1, 1, 1, 1, 1, 1, 1, 1, 1, 1, 1, 1, 1, 1, 1, 1, 1, 1, 1, 1, 1, 1, 1, 1, 1, 1, 1, 1, 1, 1, 1, 1, 1, 1, 1, 1, 1, 1, 1, 1, 1, 1, 1, 1, 1, 1, 1, 1, 1, 1, 1, 1, 1, 1, 1, 1, 1, 1, 1, 1, 1, 1, 1, 1, 1, 1, 1, 1, 1, 1, 1, 0, 0, 0, 0, 0, 0, 0, 0, 0, 0, 0, 0, 0, 0, 0, 0, 0, 0, 0, 0, 0, 0, 0, 0, 0, 0, 0, 0, 0, 0, 0, 0, 0, 0, 0, 0, 0, 0, 0, 0, 0, 0, 0, 0, 0, 0, 0, 0, 0, 0, 0, 0, 0, 0, 0, 0, 0, 0, 0, 0, 0, 0])
_uv = me_cube.uv_layers.new(name='UVMap')
_uv.uv.foreach_set('vector', [0.3488, 0.6277, 0.375, 0.6277, 0.375, 0.75, 0.3488, 0.75, 0.625, 0.6277, 0.625, 0.6277, 0.625, 0.75, 0.625, 0.75, 0.625, 0.4738, 0.625, 0.4738, 0.625, 0.5, 0.625, 0.5, 0.0, 0.0, 0.0, 0.0, 0.0, 0.0, 0.0, 0.0, 0.0, 0.0, 0.0, 0.0, 0.0, 0.0, 0.0, 0.0, 0.0, 0.0, 0.0, 0.0, 0.0, 0.0, 0.0, 0.0, 0.0, 0.0, 0.0, 0.0, 0.0, 0.0, 0.0, 0.0, 0.0, 0.0, 0.0, 0.0, 0.0, 0.0, 0.0, 0.0, 0.0, 0.0, 0.0, 0.0, 0.0, 0.0, 0.0, 0.0, 0.0, 0.0, 0.0, 0.0, 0.0, 0.0, 0.0, 0.0, 0.0, 0.0, 0.0, 0.0, 0.0, 0.0, 0.0, 0.0, 0.0, 0.0, 0.0, 0.0, 0.0, 0.0, 0.0, 0.0, 0.0, 0.0, 0.0, 0.0, 0.0, 0.0, 0.0, 0.0, 0.0, 0.0, 0.0, 0.0, 0.0, 0.0, 0.0, 0.0, 0.0, 0.0, 0.0, 0.0, 0.0, 0.0, 0.0, 0.0, 0.0, 0.0, 0.0, 0.0, 0.0, 0.0, 0.0, 0.0, 0.0, 0.0, 0.0, 0.0, 0.0, 0.0, 0.0, 0.0, 0.0, 0.0, 0.0, 0.0, 0.0, 0.0, 0.0, 0.0, 0.0, 0.0, 0.0, 0.0, 0.0, 0.0, 0.0, 0.0, 0.0, 0.0, 0.0, 0.0, 0.0, 0.0, 0.0, 0.0, 0.0, 0.0, 0.0, 0.0, 0.0, 0.0, 0.0, 0.0, 0.0, 0.0, 0.0, 0.0, 0.0, 0.0, 0.0, 0.0, 0.0, 0.0, 0.0, 0.0, 0.0, 0.0, 0.0, 0.0, 0.0, 0.0, 0.0, 0.0, 0.0, 0.0, 0.0, 0.0, 0.0, 0.0, 0.0, 0.0, 0.0, 0.0, 0.0, 0.0, 0.0, 0.0, 0.0, 0.0, 0.0, 0.0, 0.0, 0.0, 0.0, 0.0, 0.0, 0.0, 0.0, 0.0, 0.0, 0.0, 0.0, 0.0, 0.0, 0.0, 0.0, 0.0, 0.0, 0.0, 0.0, 0.0, 0.0, 0.0, 0.0, 0.0, 0.0, 0.0, 0.0, 0.0, 0.0, 0.0, 0.0, 0.0, 0.0, 0.0, 0.0, 0.0, 0.0, 0.0, 0.0, 0.0, 0.0, 0.0, 0.0, 0.0, 0.0, 0.0, 0.0, 0.0, 0.0, 0.0, 0.0, 0.0, 0.0, 0.0, 0.0, 0.0, 0.0, 0.0, 0.0, 0.0, 0.0, 0.0, 0.0, 0.0, 0.0, 0.0, 0.0, 0.0, 0.0, 0.0, 0.0, 0.0, 0.0, 0.0, 0.0, 0.0, 0.0, 0.0, 0.0, 0.0, 0.0, 0.0, 0.0, 0.0, 0.0, 0.0, 0.0, 0.0, 0.0, 0.0, 0.0, 0.0, 0.0, 0.0, 0.0, 0.0, 0.0, 0.0, 0.0, 0.0, 0.0, 0.0, 0.0, 0.0, 0.0, 0.0, 0.0, 0.0, 0.0, 0.0, 0.0, 0.0, 0.0, 0.0, 0.0, 0.0, 0.0, 0.0, 0.0, 0.0, 0.0, 0.0, 0.0, 0.0, 0.0, 0.0, 0.0, 0.0, 0.0, 0.0, 0.0, 0.0, 0.0, 0.0, 0.0, 0.0, 0.0, 0.0, 0.0, 0.0, 0.0, 0.0, 0.0, 0.0, 0.0, 0.0, 0.0, 0.0, 0.0, 0.0, 0.0, 0.0, 0.0, 0.0, 0.0, 0.0, 0.0, 0.0, 0.0, 0.0, 0.0, 0.0, 0.0, 0.0, 0.0, 0.0, 0.0, 0.0, 0.0, 0.0, 0.0, 0.0, 0.0, 0.0, 0.0, 0.0, 0.0, 0.0, 0.0, 0.0, 0.0, 0.0, 0.0, 0.0, 0.0, 0.0, 0.0, 0.0, 0.0, 0.0, 0.0, 0.0, 0.0, 0.0, 0.0, 0.0, 0.0, 0.0, 0.0, 0.0, 0.0, 0.0, 0.0, 0.0, 0.0, 0.0, 0.0, 0.0, 0.0, 0.0, 0.0, 0.0, 0.0, 0.0, 0.0, 0.0, 0.0, 0.0, 0.0, 0.0, 0.0, 0.0, 0.0, 0.0, 0.0, 0.0, 0.0, 0.0, 0.0, 0.0, 0.0, 0.0, 0.0, 0.0, 0.0, 0.0, 0.0, 0.0, 0.0, 0.0, 0.0, 0.0, 0.0, 0.0, 0.0, 0.0, 0.0, 0.0, 0.0, 0.0, 0.0, 0.0, 0.0, 0.0, 0.0, 0.0, 0.0, 0.0, 0.0, 0.0, 0.0, 0.0, 0.0, 0.0, 0.0, 0.0, 0.0, 0.0, 0.0, 0.0, 0.0, 0.0, 0.0, 0.0, 0.0, 0.0, 0.0, 0.0, 0.0, 0.0, 0.0, 0.0, 0.0, 0.0, 0.0, 0.0, 0.0, 0.0, 0.0, 0.0, 0.0, 0.0, 0.0, 0.0, 0.0, 0.0, 0.0, 0.0, 0.0, 0.0, 0.0, 0.0, 0.0, 0.0, 0.0, 0.0, 0.0, 0.0, 0.0, 0.0, 0.0, 0.0, 0.0, 0.0, 0.0, 0.0, 0.0, 0.0, 0.0, 0.0, 0.0, 0.0, 0.0, 0.0, 0.0, 0.0, 0.0, 0.0, 0.0, 0.0, 0.0, 0.0, 0.0, 0.0, 0.0, 0.0, 0.0, 0.0, 0.0, 0.0, 0.0, 0.0, 0.0, 0.0, 0.0, 0.0, 0.0, 0.0, 0.0, 0.0, 0.0, 0.0, 0.0, 0.0, 0.0, 0.0, 0.0, 0.0, 0.0, 0.0, 0.0, 0.0, 0.0, 0.0, 0.0, 0.0, 0.0, 0.0, 0.0, 0.0, 0.0, 0.0, 0.0, 0.0, 0.0, 0.0, 0.0, 0.0, 0.0, 0.0, 0.0, 0.0, 0.0, 0.0, 0.0, 0.0, 0.0, 0.0, 0.0, 0.0, 0.0, 0.0, 0.0, 0.0, 0.0, 0.0, 0.0, 0.0, 0.0, 0.0, 0.0, 0.0, 0.0, 0.0, 0.0, 0.0, 0.0, 0.0, 0.0, 0.0, 0.0, 0.0, 0.0, 0.0, 0.0, 0.0, 0.0, 0.0, 0.0, 0.0, 0.0, 0.0, 0.0, 0.0, 0.0, 0.0, 0.0, 0.0, 0.0, 0.0, 0.0, 0.0, 0.0, 0.0, 0.0, 0.0, 0.0, 0.0, 0.0, 0.0, 0.0, 0.0, 0.0, 0.0, 0.0, 0.0, 0.0, 0.0, 0.0, 0.0, 0.0, 0.0, 0.0, 0.0, 0.0, 0.0, 0.0, 0.0, 0.0, 0.0, 0.0, 0.0, 0.0, 0.0, 0.0, 0.0, 0.0, 0.0, 0.0, 0.0, 0.0, 0.0, 0.0, 0.0, 0.0, 0.0, 0.0, 0.0, 0.0, 0.0, 0.0, 0.0, 0.0, 0.0, 0.0, 0.0, 0.0, 0.0, 0.0, 0.0, 0.0, 0.0, 0.0, 0.0, 0.0, 0.0, 0.0, 0.0, 0.0, 0.0, 0.0, 0.0, 0.0, 0.0, 0.0, 0.0, 0.0, 0.0, 0.0, 0.0, 0.0, 0.0, 0.0, 0.0, 0.0, 0.0, 0.0, 0.0, 0.0, 0.0, 0.0, 0.0, 0.0, 0.0, 0.0, 0.0, 0.0, 0.0, 0.0, 0.0, 0.0, 0.0, 0.0, 0.0, 0.0, 0.0, 0.0, 0.0, 0.0, 0.0, 0.0, 0.0, 0.0, 0.0, 0.0, 0.0, 0.0, 0.0, 0.0, 0.0, 0.0, 0.0, 0.0, 0.0, 0.0, 0.0, 0.0, 0.0, 0.0, 0.0, 0.0, 0.0, 0.0, 0.0, 0.0, 0.0, 0.0, 0.0, 0.0, 0.0, 0.0, 0.0, 0.0, 0.0, 0.0, 0.0, 0.0, 0.0, 0.0, 0.0, 0.0, 0.0, 0.0, 0.0, 0.0, 0.0, 0.0, 0.0, 0.0, 0.0, 0.0, 0.0, 0.0, 0.0, 0.0, 0.0, 0.0, 0.0, 0.0, 0.0, 0.0, 0.0, 0.0, 0.0, 0.0, 0.0, 0.0, 0.0, 0.0, 0.0, 0.0, 0.0, 0.0, 0.0, 0.0, 0.0, 0.0, 0.0, 0.0, 0.0, 0.0, 0.0, 0.0, 0.0, 0.0, 0.0, 0.0, 0.0, 0.0, 0.0, 0.0, 0.0, 0.0, 0.0, 0.0, 0.0, 0.0, 0.0, 0.0, 0.0, 0.0, 0.0, 0.0, 0.0, 0.0, 0.0, 0.0, 0.0, 0.0, 0.0, 0.0, 0.0, 0.0, 0.0, 0.0, 0.0, 0.0, 0.0, 0.0, 0.0, 0.0, 0.0, 0.0, 0.0, 0.0, 0.0, 0.0, 0.0, 0.0, 0.0, 0.0, 0.0, 0.0, 0.0, 0.0, 0.0, 0.0, 0.0, 0.0, 0.0, 0.0, 0.0, 0.0, 0.0, 0.0, 0.0, 0.0, 0.0, 0.0, 0.0, 0.0, 0.0, 0.0, 0.0, 0.0, 0.0, 0.0, 0.0, 0.0, 0.0, 0.0, 0.0, 0.0, 0.0, 0.0, 0.0, 0.0, 0.0, 0.0, 0.0, 0.0, 0.0, 0.0, 0.0, 0.0, 0.0, 0.0, 0.0, 0.0, 0.0, 0.0, 0.0, 0.0, 0.0, 0.0, 0.0, 0.0, 0.0, 0.0, 0.0, 0.0, 0.0, 0.0, 0.0, 0.0, 0.0, 0.0, 0.0, 0.0, 0.0, 0.0, 0.0, 0.0, 0.0, 0.0, 0.0, 0.0, 0.0, 0.0, 0.0, 0.0, 0.0, 0.0, 0.0, 0.0, 0.0, 0.0, 0.0, 0.0, 0.0, 0.0, 0.0, 0.0, 0.0, 0.0, 0.0, 0.0, 0.0, 0.0, 0.0, 0.0, 0.0, 0.0, 0.0, 0.0, 0.0, 0.0, 0.0, 0.0, 0.0, 0.0, 0.0, 0.0, 0.0, 0.0, 0.0, 0.0, 0.0, 0.0, 0.0, 0.0, 0.0, 0.0, 0.0, 0.0, 0.0, 0.0, 0.0, 0.0, 0.0, 0.0, 0.0, 0.0, 0.0, 0.0, 0.0, 0.0, 0.0, 0.0, 0.0, 0.0, 0.0, 0.0, 0.0, 0.0, 0.0, 0.0, 0.0, 0.0, 0.0, 0.0, 0.0, 0.0, 0.0, 0.0, 0.0, 0.0, 0.0, 0.0, 0.0, 0.0, 0.0, 0.0, 0.0, 0.0, 0.0, 0.0, 0.0, 0.0, 0.0, 0.0, 0.0, 0.0, 0.0, 0.0, 0.0, 0.0, 0.0, 0.0, 0.0, 0.0, 0.0, 0.0, 0.0, 0.0, 0.0, 0.0, 0.0, 0.0, 0.0, 0.0, 0.0, 0.0, 0.0, 0.0, 0.0, 0.0, 0.0, 0.0, 0.0, 0.0, 0.0, 0.0, 0.0, 0.0, 0.0, 0.0, 0.0, 0.0, 0.0, 0.0, 0.0, 0.0, 0.0, 0.0, 0.0, 0.0, 0.0, 0.0, 0.0, 0.0, 0.0, 0.0, 0.0, 0.0, 0.0, 0.0, 0.0, 0.0, 0.0, 0.0, 0.0, 0.0, 0.0, 0.0, 0.0, 0.0, 0.0, 0.0, 0.0, 0.0, 0.0, 0.0, 0.0, 0.0, 0.0, 0.0, 0.0, 0.0, 0.0, 0.0, 0.0, 0.0, 0.0, 0.0, 0.0, 0.0, 0.0, 0.0, 0.0, 0.0, 0.0, 0.0, 0.0, 0.0, 0.0, 0.0, 0.0, 0.0, 0.0, 0.0, 0.0, 0.0, 0.0, 0.0, 0.0, 0.0, 0.0, 0.0, 0.0, 0.0, 0.0, 0.0, 0.0, 0.0, 0.0, 0.0, 0.0, 0.0, 0.0, 0.0, 0.0, 0.0, 0.0, 0.0, 0.0, 0.0, 0.0, 0.0, 0.0, 0.0, 0.0, 0.0, 0.0, 0.0, 0.0, 0.0, 0.0, 0.0, 0.0, 0.0, 0.0, 0.0, 0.0, 0.0, 0.0, 0.0, 0.0, 0.0, 0.0, 0.0, 0.0, 0.0, 0.0, 0.0, 0.0, 0.0, 0.0, 0.0, 0.0, 0.0, 0.0, 0.0, 0.0, 0.0, 0.0, 0.0, 0.0, 0.0, 0.0, 0.0, 0.0, 0.0, 0.0, 0.0, 0.0, 0.0, 0.0, 0.0, 0.0, 0.0, 0.0, 0.0, 0.0, 0.0, 0.0, 0.0, 0.0, 0.0, 0.0, 0.0, 0.0, 0.0, 0.0, 0.0, 0.0, 0.0, 0.0, 0.0, 0.0, 0.0, 0.0, 0.0, 0.0, 0.0, 0.0, 0.0, 0.0, 0.0, 0.0, 0.0, 0.0, 0.0, 0.0, 0.0, 0.0, 0.0, 0.0, 0.0, 0.0, 0.0, 0.0, 0.0, 0.0, 0.0, 0.0, 0.0, 0.0, 0.0, 0.0, 0.0, 0.0, 0.0, 0.0, 0.0, 0.0, 0.0, 0.0, 0.0, 0.0, 0.0, 0.0, 0.0, 0.0, 0.0, 0.0, 0.0, 0.0, 0.0, 0.0, 0.0, 0.0, 0.0, 0.0, 0.0, 0.0, 0.0, 0.0, 0.0, 0.0, 0.0, 0.0, 0.0, 0.0, 0.0, 0.0, 0.0, 0.0, 0.0, 0.0, 0.0, 0.0, 0.0, 0.0, 0.0, 0.0, 0.0, 0.0, 0.0, 0.0, 0.0, 0.0, 0.0, 0.0, 0.0, 0.0, 0.0, 0.0, 0.0, 0.0, 0.0, 0.0, 0.0, 0.0, 0.0, 0.0, 0.0, 0.0, 0.0, 0.0, 0.0, 0.0, 0.0, 0.0, 0.0, 0.0, 0.0, 0.0, 0.0, 0.0, 0.0, 0.0, 0.0, 0.0, 0.0, 0.0, 0.0, 0.0, 0.0, 0.0, 0.0, 0.0, 0.0, 0.0, 0.0, 0.0, 0.0, 0.0, 0.0, 0.0, 0.0, 0.0, 0.0, 0.0, 0.0, 0.0, 0.0, 0.0, 0.0, 0.0, 0.0, 0.0, 0.0, 0.0, 0.0, 0.0, 0.0, 0.0, 0.0, 0.0, 0.0, 0.0, 0.0, 0.0, 0.0, 0.0, 0.0, 0.0, 0.0, 0.0, 0.0, 0.0, 0.0, 0.0, 0.0, 0.0, 0.0, 0.0, 0.0, 0.0, 0.0, 0.0, 0.0, 0.0, 0.0, 0.0, 0.0, 0.0, 0.0, 0.0, 0.0, 0.0, 0.0, 0.0, 0.0, 0.0, 0.0, 0.0, 0.0, 0.0, 0.0, 0.0, 0.0, 0.0, 0.0, 0.0, 0.0, 0.0, 0.0, 0.0, 0.0, 0.0, 0.0, 0.0, 0.0, 0.0, 0.0, 0.0, 0.0, 0.0, 0.0, 0.0, 0.0, 0.0, 0.0, 0.0, 0.0, 0.0, 0.0, 0.0, 0.0, 0.0, 0.0, 0.0, 0.0, 0.0, 0.0, 0.0, 0.0, 0.0, 0.0, 0.0, 0.0, 0.0, 0.0, 0.0, 0.0, 0.0, 0.0, 0.0, 0.0, 0.0, 0.0, 0.0, 0.0, 0.0, 0.0, 0.0, 0.0, 0.0, 0.0, 0.0, 0.0, 0.0, 0.0, 0.0, 0.0, 0.0, 0.0, 0.0, 0.0, 0.0, 0.0, 0.0, 0.0, 0.0, 0.0, 0.0, 0.0, 0.0, 0.0, 0.0, 0.0, 0.0, 0.0, 0.0, 0.0, 0.0, 0.0, 0.0, 0.0, 0.0, 0.0, 0.0, 0.0, 0.0, 0.0, 0.0, 0.0, 0.0, 0.0, 0.0, 0.0, 0.0, 0.0, 0.0, 0.0, 0.0, 0.0, 0.0, 0.0, 0.0, 0.0, 0.0, 0.0, 0.0, 0.0, 0.0, 0.0, 0.0, 0.0, 0.0, 0.0, 0.0, 0.0, 0.0, 0.0, 0.0, 0.0, 0.0, 0.0, 0.0, 0.0, 0.0, 0.0, 0.0, 0.0, 0.0, 0.0, 0.0, 0.0, 0.0, 0.0, 0.0, 0.0, 0.0, 0.0, 0.0, 0.0, 0.0, 0.0, 0.0, 0.0, 0.0, 0.0, 0.0, 0.0, 0.0, 0.0, 0.0, 0.0, 0.0, 0.0, 0.0, 0.0, 0.0, 0.0, 0.0, 0.0, 0.0, 0.0, 0.0, 0.0, 0.0, 0.0, 0.0, 0.0, 0.0, 0.0, 0.0, 0.0, 0.0, 0.0, 0.0, 0.0, 0.0, 0.0, 0.0, 0.0, 0.0, 0.0, 0.0, 0.0, 0.0, 0.0, 0.0, 0.0, 0.0, 0.0, 0.0, 0.0, 0.0, 0.0, 0.0, 0.0, 0.0, 0.0, 0.0, 0.0, 0.0, 0.0, 0.0, 0.0, 0.0, 0.0, 0.0, 0.0, 0.0, 0.0, 0.0, 0.0, 0.0, 0.0, 0.0, 0.0, 0.0, 0.0, 0.0, 0.0, 0.0, 0.0, 0.0, 0.0, 0.0, 0.0, 0.0, 0.0, 0.0, 0.0, 0.0, 0.0, 0.0, 0.0, 0.0, 0.0, 0.0, 0.0, 0.0, 0.0, 0.0, 0.0, 0.0, 0.0, 0.0, 0.0, 0.0, 0.0, 0.0, 0.0, 0.0, 0.0, 0.0, 0.0, 0.0, 0.0, 0.0, 0.0, 0.0, 0.0, 0.0, 0.0, 0.0, 0.0, 0.0, 0.0, 0.0, 0.0, 0.0, 0.0, 0.0, 0.0, 0.0, 0.0, 0.0, 0.0, 0.0, 0.0, 0.0, 0.0, 0.0, 0.0, 0.0, 0.0, 0.0, 0.0, 0.0, 0.0, 0.0, 0.0, 0.0, 0.0, 0.0, 0.0, 0.0, 0.0, 0.0, 0.0, 0.0, 0.0, 0.0, 0.0, 0.0, 0.0, 0.0, 0.0, 0.0, 0.0, 0.0, 0.0, 0.0, 0.0, 0.0, 0.0, 0.0, 0.0, 0.0, 0.0, 0.0, 0.0, 0.0, 0.0, 0.0, 0.0, 0.0, 0.0, 0.0, 0.0, 0.0, 0.0, 0.0, 0.0, 0.0, 0.0, 0.0, 0.0, 0.0, 0.0, 0.0, 0.0, 0.0, 0.0, 0.0, 0.0, 0.0, 0.0, 0.0, 0.0, 0.0, 0.0, 0.0, 0.0, 0.0, 0.0, 0.0, 0.0, 0.0, 0.0, 0.0, 0.0, 0.0, 0.0, 0.0, 0.0, 0.0, 0.0, 0.0, 0.0, 0.0, 0.0, 0.0, 0.0, 0.0, 0.0, 0.0, 0.0, 0.0, 0.0, 0.0, 0.0, 0.0, 0.0, 0.0, 0.0, 0.0, 0.0, 0.0, 0.0, 0.0, 0.0, 0.0, 0.0, 0.0, 0.0, 0.0, 0.0, 0.0, 0.0, 0.0, 0.0, 0.0, 0.0, 0.0, 0.0, 0.0, 0.0, 0.0, 0.0, 0.0, 0.0, 0.0, 0.0, 0.0, 0.0, 0.0, 0.0, 0.0, 0.0, 0.0, 0.0, 0.0, 0.0, 0.0, 0.0, 0.0, 0.0, 0.0, 0.0, 0.0, 0.0, 0.0, 0.0, 0.0, 0.0, 0.0, 0.0, 0.0, 0.0, 0.0, 0.0, 0.0, 0.0, 0.0, 0.0, 0.0, 0.0, 0.0, 0.0, 0.0, 0.0, 0.0, 0.0, 0.0, 0.0, 0.0, 0.0, 0.0, 0.0, 0.0, 0.0, 0.0, 0.0, 0.0, 0.0, 0.0, 0.0, 0.0, 0.0, 0.0, 0.0, 0.0, 0.0, 0.0, 0.0, 0.0, 0.0, 0.0, 0.0, 0.0, 0.0, 0.0, 0.0, 0.0, 0.0, 0.0, 0.0, 0.0, 0.0, 0.0, 0.0, 0.0, 0.0, 0.0, 0.0, 0.0, 0.0, 0.0, 0.0, 0.0, 0.0, 0.0, 0.0, 0.0, 0.0, 0.0, 0.0, 0.0, 0.0, 0.0, 0.0, 0.0, 0.0, 0.0, 0.0, 0.0, 0.0, 0.0, 0.0, 0.0, 0.0, 0.0, 0.0, 0.0, 0.0, 0.0, 0.0, 0.0, 0.0, 0.0, 0.0, 0.0, 0.0, 0.0, 0.0, 0.0, 0.0, 0.0, 0.0, 0.0, 0.0, 0.0, 0.0, 0.0, 0.0, 0.0, 0.0, 0.0, 0.0, 0.0, 0.0, 0.0, 0.0, 0.0, 0.0, 0.0, 0.0, 0.0, 0.0, 0.0, 0.0, 0.0, 0.0, 0.0, 0.0, 0.0, 0.0, 0.0, 0.0, 0.0, 0.0, 0.0, 0.0, 0.0, 0.0, 0.0, 0.0, 0.0, 0.0, 0.0, 0.0, 0.0, 0.0, 0.0, 0.0, 0.0, 0.0, 0.0, 0.0, 0.0, 0.0, 0.0, 0.0, 0.0, 0.0, 0.0, 0.0, 0.0, 0.0, 0.0, 0.0, 0.0, 0.0, 0.0, 0.0, 0.0, 0.0, 0.0, 0.0, 0.0, 0.0, 0.0, 0.0, 0.0, 0.0, 0.0, 0.0, 0.0, 0.0, 0.0, 0.0, 0.0, 0.0, 0.0, 0.0, 0.0, 0.0, 0.0, 0.0, 0.0, 0.0, 0.0, 0.0, 0.0, 0.0, 0.0, 0.0, 0.0, 0.0, 0.0, 0.0, 0.0, 0.0, 0.0, 0.0, 0.0, 0.0, 0.0, 0.0, 0.0, 0.0, 0.0, 0.0, 0.0, 0.0, 0.0, 0.0, 0.0, 0.0, 0.0, 0.0, 0.0, 0.0, 0.0, 0.0, 0.0, 0.0, 0.0, 0.0, 0.0, 0.0, 0.0, 0.0, 0.0, 0.0, 0.0, 0.0, 0.0, 0.0, 0.0, 0.0, 0.0, 0.0, 0.0, 0.0, 0.0, 0.0, 0.0, 0.0, 0.0, 0.0, 0.0, 0.0, 0.0, 0.0, 0.0, 0.0, 0.0, 0.0, 0.0, 0.0, 0.0, 0.0, 0.0, 0.0, 0.0, 0.0, 0.0, 0.0, 0.0, 0.0, 0.0, 0.0, 0.0, 0.0, 0.0, 0.0, 0.0, 0.0, 0.0, 0.0, 0.0, 0.0, 0.0, 0.0, 0.0, 0.0, 0.0, 0.0, 0.0, 0.0, 0.0, 0.0, 0.0, 0.0, 0.0, 0.0, 0.0, 0.0, 0.0, 0.0, 0.0, 0.0, 0.0, 0.0, 0.0, 0.0, 0.0, 0.0, 0.0, 0.0, 0.0, 0.0, 0.0, 0.0, 0.0, 0.0, 0.0, 0.0, 0.0, 0.0, 0.0, 0.0, 0.0, 0.0, 0.0, 0.0, 0.0, 0.0, 0.0, 0.0, 0.0, 0.0, 0.0, 0.0, 0.0, 0.0, 0.0, 0.0, 0.0, 0.0, 0.0, 0.0, 0.0, 0.0, 0.0, 0.0, 0.0, 0.0, 0.0, 0.0, 0.0, 0.0, 0.0, 0.0, 0.0, 0.0, 0.0, 0.0, 0.0, 0.0, 0.0, 0.0, 0.0, 0.0, 0.0, 0.0, 0.0, 0.0, 0.0, 0.0, 0.0, 0.0, 0.0, 0.0, 0.0, 0.0, 0.0, 0.0, 0.0, 0.0, 0.0, 0.0, 0.0, 0.0, 0.0, 0.0, 0.0, 0.0, 0.0, 0.0, 0.0, 0.0, 0.0, 0.0, 0.0, 0.0, 0.0, 0.0, 0.0, 0.0, 0.0, 0.0, 0.0, 0.0, 0.0, 0.0, 0.0, 0.0, 0.0, 0.0, 0.0, 0.0, 0.0, 0.0, 0.0, 0.0, 0.0, 0.0, 0.0, 0.0, 0.0, 0.0, 0.0, 0.0, 0.0, 0.0, 0.0, 0.0, 0.0, 0.0, 0.0, 0.0, 0.0, 0.0, 0.0, 0.0, 0.0, 0.0, 0.0, 0.0, 0.0, 0.0, 0.0, 0.0, 0.0, 0.0, 0.0, 0.0, 0.0, 0.0, 0.0, 0.0, 0.0, 0.0, 0.0, 0.0, 0.0, 0.0, 0.0, 0.0, 0.0, 0.0, 0.0, 0.0, 0.0, 0.0, 0.0, 0.0, 0.0, 0.0, 0.0, 0.0, 0.0, 0.0, 0.0, 0.0, 0.0, 0.0, 0.0, 0.0, 0.0, 0.0, 0.0, 0.0, 0.0, 0.0, 0.0, 0.0, 0.0, 0.0, 0.0, 0.0, 0.0, 0.0, 0.0, 0.0, 0.0, 0.0, 0.0, 0.0, 0.0, 0.0, 0.0, 0.0, 0.0, 0.0, 0.0, 0.0, 0.0, 0.0, 0.0, 0.0, 0.0, 0.0, 0.0, 0.0, 0.0, 0.0, 0.0, 0.0, 0.0, 0.0, 0.0, 0.0, 0.0, 0.0, 0.0, 0.0, 0.0, 0.0, 0.0, 0.0, 0.0, 0.0, 0.0, 0.0, 0.0, 0.0, 0.0, 0.0, 0.0, 0.0, 0.0, 0.0, 0.0, 0.0, 0.0, 0.0, 0.0, 0.0, 0.0, 0.0, 0.0, 0.0, 0.0, 0.0, 0.0, 0.0, 0.0, 0.0, 0.0, 0.0, 0.0, 0.0, 0.0, 0.0, 0.0, 0.0, 0.0, 0.0, 0.0, 0.0, 0.0, 0.0, 0.0, 0.0, 0.0, 0.0, 0.0, 0.0, 0.0, 0.0, 0.0, 0.0, 0.0, 0.0, 0.0, 0.0, 0.0, 0.0, 0.0, 0.0, 0.0, 0.0, 0.0, 0.0, 0.0, 0.0, 0.0, 0.0, 0.0, 0.0, 0.0, 0.0, 0.0, 0.0, 0.0, 0.0, 0.0, 0.0, 0.0, 0.0, 0.0, 0.0, 0.0, 0.0, 0.0, 0.0, 0.0, 0.0, 0.0, 0.0, 0.0, 0.0, 0.0, 0.0, 0.0, 0.0, 0.0, 0.0, 0.0, 0.0, 0.0, 0.0, 0.0, 0.0, 0.0, 0.0, 0.0, 0.0, 0.0, 0.0, 0.0, 0.0, 0.0, 0.0, 0.0, 0.0, 0.0, 0.0, 0.0, 0.0, 0.0, 0.0, 0.0, 0.0, 0.0, 0.0, 0.0, 0.0, 0.0, 0.0, 0.0, 0.0, 0.0, 0.0, 0.0, 0.0, 0.0, 0.0, 0.0, 0.0, 0.0, 0.0, 0.0, 0.0, 0.0, 0.0, 0.0, 0.0, 0.0, 0.0, 0.0, 0.0, 0.0, 0.0, 0.0, 0.0, 0.0, 0.0, 0.0, 0.0, 0.0, 0.0, 0.0, 0.0, 0.0, 0.0, 0.0, 0.0, 0.0, 0.0, 0.0, 0.0, 0.0, 0.0, 0.0, 0.0, 0.0, 0.0, 0.0, 0.0, 0.0, 0.0, 0.0, 0.0, 0.0, 0.0, 0.0, 0.0, 0.0, 0.0, 0.0, 0.0, 0.0, 0.0, 0.0, 0.0, 0.0, 0.0, 0.0, 0.0, 0.0, 0.0, 0.0, 0.0, 0.0, 0.0, 0.0, 0.0, 0.0, 0.0, 0.0, 0.0, 0.0, 0.0, 0.0, 0.0, 0.0, 0.0, 0.0, 0.0, 0.0, 0.0, 0.0, 0.0, 0.0, 0.0, 0.0, 0.0, 0.0, 0.0, 0.0, 0.0, 0.0, 0.0, 0.0, 0.0, 0.0, 0.0, 0.0, 0.0, 0.0, 0.0, 0.0, 0.0, 0.0, 0.0, 0.0, 0.0, 0.0, 0.0, 0.0, 0.0, 0.0, 0.0, 0.0, 0.0, 0.0, 0.0, 0.0, 0.0, 0.0, 0.0, 0.0, 0.0, 0.0, 0.0, 0.0, 0.0, 0.0, 0.0, 0.0, 0.0, 0.0, 0.0, 0.0, 0.0, 0.0, 0.0, 0.0, 0.0, 0.0, 0.0, 0.0, 0.0, 0.0, 0.0, 0.0, 0.0, 0.0, 0.0, 0.0, 0.0, 0.0, 0.0, 0.0, 0.0, 0.0, 0.0, 0.0, 0.0, 0.0, 0.0, 0.0, 0.0, 0.0, 0.0, 0.0, 0.0, 0.0, 0.0, 0.0, 0.0, 0.0, 0.0, 0.0, 0.0, 0.0, 0.0, 0.0, 0.0, 0.0, 0.0, 0.0, 0.0, 0.0, 0.0, 0.0, 0.0, 0.0, 0.0, 0.0, 0.0, 0.0, 0.0, 0.0, 0.0, 0.0, 0.0, 0.0, 0.0, 0.0, 0.0, 0.0, 0.0, 0.0, 0.0, 0.0, 0.0, 0.0, 0.0, 0.0, 0.0, 0.0, 0.0, 0.0, 0.0, 0.0, 0.0, 0.0, 0.0, 0.0, 0.0, 0.0, 0.0, 0.0, 0.0, 0.0, 0.0, 0.0, 0.0, 0.0, 0.0, 0.0, 0.0, 0.0, 0.0, 0.0, 0.0, 0.0, 0.0, 0.0, 0.0, 0.0, 0.0, 0.0, 0.0, 0.0, 0.0, 0.0, 0.0, 0.0, 0.0, 0.0, 0.0, 0.0, 0.0, 0.0, 0.0, 0.0, 0.0, 0.0, 0.0, 0.0, 0.0, 0.0, 0.0, 0.0, 0.0, 0.0, 0.0, 0.0, 0.0, 0.0, 0.0, 0.0, 0.0, 0.0, 0.0, 0.0, 0.0, 0.0, 0.0, 0.0, 0.0, 0.0, 0.0, 0.0, 0.0, 0.0, 0.0, 0.0, 0.0, 0.0, 0.0, 0.0, 0.0, 0.0, 0.0, 0.0, 0.0, 0.0, 0.0, 0.0, 0.0, 0.0, 0.0, 0.0, 0.0, 0.0, 0.0, 0.0, 0.0, 0.0, 0.0, 0.0, 0.0, 0.0, 0.0, 0.0, 0.0, 0.0, 0.0, 0.0, 0.0, 0.0, 0.0, 0.0, 0.0, 0.0, 0.0, 0.0, 0.0, 0.0, 0.0, 0.0, 0.0, 0.0, 0.0, 0.0, 0.0, 0.0, 0.0, 0.0, 0.0, 0.0, 0.0, 0.0, 0.0, 0.0, 0.0, 0.0, 0.0, 0.0, 0.0, 0.0, 0.0, 0.0, 0.0, 0.0, 0.0, 0.0, 0.0, 0.0, 0.0, 0.0, 0.0, 0.0, 0.0, 0.0, 0.0, 0.0, 0.0, 0.0, 0.0, 0.0, 0.0, 0.0, 0.0, 0.0, 0.0, 0.0, 0.0, 0.0, 0.0, 0.0, 0.0, 0.0, 0.0, 0.0, 0.0, 0.0, 0.0, 0.0, 0.0, 0.0, 0.0, 0.0, 0.0, 0.0, 0.0, 0.0, 0.0, 0.0, 0.0, 0.0, 0.0, 0.0, 0.0, 0.0, 0.0, 0.0, 0.0, 0.0, 0.0, 0.0, 0.0, 0.0, 0.0, 0.0, 0.0, 0.0, 0.0, 0.0, 0.0, 0.0, 0.0, 0.0, 0.0, 0.0, 0.0, 0.0, 0.0, 0.0, 0.0, 0.0, 0.0, 0.0, 0.0, 0.0, 0.0, 0.0, 0.0, 0.0, 0.0, 0.0, 0.0, 0.0, 0.0, 0.0, 0.0, 0.0, 0.0, 0.0, 0.0, 0.0, 0.0, 0.0, 0.0, 0.0, 0.0, 0.0, 0.0, 0.0, 0.0, 0.0, 0.0, 0.0, 0.0, 0.0, 0.0, 0.0, 0.0, 0.0, 0.0, 0.0, 0.0, 0.0, 0.0, 0.0, 0.0, 0.0, 0.0, 0.0, 0.0, 0.0, 0.0, 0.0, 0.0, 0.0, 0.0, 0.0, 0.0, 0.0, 0.0, 0.0, 0.0, 0.0, 0.0, 0.0, 0.0, 0.0, 0.0, 0.0, 0.0, 0.0, 0.0, 0.0, 0.0, 0.0, 0.0, 0.0, 0.0, 0.0, 0.0, 0.0, 0.0, 0.0, 0.0, 0.0, 0.0, 0.0, 0.0, 0.0, 0.0, 0.0, 0.0, 0.0, 0.0, 0.0, 0.0, 0.0, 0.0, 0.0, 0.0, 0.0, 0.0, 0.0, 0.0, 0.0, 0.0, 0.0, 0.0, 0.0, 0.0, 0.0, 0.0, 0.0, 0.0, 0.0, 0.0, 0.0, 0.0, 0.0, 0.0, 0.0, 0.0, 0.0, 0.0, 0.0, 0.0, 0.0, 0.0, 0.0, 0.0, 0.0, 0.0, 0.0, 0.0, 0.0, 0.0, 0.0, 0.0, 0.0, 0.0, 0.0, 0.0, 0.0, 0.0, 0.0, 0.0, 0.0, 0.0, 0.0, 0.0, 0.0, 0.0, 0.0, 0.0, 0.0, 0.0, 0.0, 0.0, 0.0, 0.0, 0.0, 0.0, 0.0, 0.0, 0.0, 0.0, 0.0, 0.0, 0.0, 0.0, 0.0, 0.0, 0.0, 0.0, 0.0, 0.0, 0.0, 0.0, 0.0, 0.0, 0.0, 0.0, 0.0, 0.0, 0.0, 0.0, 0.0, 0.0, 0.0, 0.0, 0.0, 0.0, 0.0, 0.0, 0.0, 0.0, 0.0, 0.0, 0.0, 0.0, 0.0, 0.0, 0.0, 0.0, 0.0, 0.0, 0.0, 0.0, 0.0, 0.0, 0.0, 0.0, 0.0, 0.0, 0.0, 0.0, 0.0, 0.0, 0.0, 0.0, 0.0, 0.0, 0.0, 0.0, 0.0, 0.0, 0.0, 0.0, 0.0, 0.0, 0.0, 0.0, 0.0, 0.0, 0.0, 0.0, 0.0, 0.0, 0.0, 0.0, 0.0, 0.0, 0.0, 0.0, 0.0, 0.0, 0.0, 0.0, 0.0, 0.0, 0.0, 0.0, 0.0, 0.0, 0.0, 0.0, 0.0, 0.0, 0.0, 0.0, 0.0, 0.0, 0.0, 0.0, 0.0, 0.0, 0.0, 0.0, 0.0, 0.0, 0.0, 0.0, 0.0, 0.0, 0.0, 0.0, 0.0, 0.0, 0.0, 0.0, 0.0, 0.0, 0.0, 0.0, 0.0, 0.0, 0.0, 0.0, 0.0, 0.0, 0.0, 0.0, 0.0, 0.0, 0.0, 0.0, 0.0, 0.0, 0.0, 0.0, 0.0, 0.0, 0.0, 0.0, 0.0, 0.0, 0.0, 0.0, 0.0, 0.0, 0.0, 0.0, 0.0, 0.0, 0.0, 0.0, 0.0, 0.0, 0.0, 0.0, 0.0, 0.0, 0.0, 0.0, 0.0, 0.0, 0.0, 0.0, 0.0, 0.0, 0.0, 0.0, 0.0, 0.0, 0.0, 0.0, 0.0, 0.0, 0.0, 0.0, 0.0, 0.0, 0.0, 0.0, 0.0, 0.0, 0.0, 0.0, 0.0, 0.0, 0.0, 0.0, 0.0, 0.0, 0.0, 0.0, 0.0, 0.0, 0.0, 0.0, 0.0, 0.0, 0.0, 0.0, 0.0, 0.0, 0.0, 0.0, 0.0, 0.0, 0.0, 0.0, 0.0, 0.0, 0.0, 0.0, 0.0, 0.0, 0.0, 0.0, 0.0, 0.0, 0.0, 0.0, 0.0, 0.0, 0.0, 0.0, 0.0, 0.0, 0.0, 0.0, 0.0, 0.0, 0.0, 0.0, 0.0, 0.0, 0.0, 0.0, 0.0, 0.0, 0.0, 0.0, 0.0, 0.0, 0.0, 0.0, 0.0, 0.0, 0.0, 0.0, 0.0, 0.0, 0.0, 0.0, 0.0, 0.0, 0.0, 0.0, 0.0, 0.0, 0.0, 0.0, 0.0, 0.0, 0.0, 0.0, 0.0, 0.0, 0.0, 0.0, 0.0, 0.0, 0.0, 0.0, 0.0, 0.0, 0.0, 0.0, 0.0, 0.0, 0.0, 0.0, 0.0, 0.0, 0.0, 0.0, 0.0, 0.0, 0.0, 0.0, 0.0, 0.0, 0.0, 0.0, 0.0, 0.0, 0.0, 0.0, 0.0, 0.0, 0.0, 0.0, 0.0, 0.0, 0.0, 0.0, 0.0, 0.0, 0.0, 0.0, 0.0, 0.0, 0.0, 0.0, 0.0, 0.0, 0.0, 0.0, 0.0, 0.0, 0.0, 0.0, 0.0, 0.0, 0.0, 0.0, 0.0, 0.0, 0.0, 0.0, 0.0, 0.0, 0.0, 0.0, 0.0, 0.0, 0.0, 0.0, 0.0, 0.0, 0.0, 0.0, 0.0, 0.0, 0.0, 0.0, 0.0, 0.0, 0.0, 0.0, 0.0, 0.0, 0.0, 0.0, 0.0, 0.0, 0.0, 0.0, 0.0, 0.0, 0.0, 0.0, 0.0, 0.0, 0.0, 0.0, 0.0, 0.0, 0.0, 0.0, 0.0, 0.0, 0.0, 0.0, 0.0, 0.0, 0.0, 0.0, 0.0, 0.0, 0.0, 0.0, 0.0, 0.0, 0.0, 0.0, 0.0, 0.0, 0.0, 0.0, 0.0, 0.0, 0.0, 0.0, 0.0, 0.0, 0.0, 0.0, 0.0, 0.0, 0.0, 0.0, 0.0, 0.0, 0.0, 0.0, 0.0, 0.0, 0.0, 0.0, 0.0, 0.0, 0.0, 0.0, 0.0, 0.0, 0.0, 0.0, 0.0, 0.0, 0.0, 0.0, 0.0, 0.0, 0.0, 0.0, 0.0, 0.0, 0.0, 0.0, 0.0, 0.0, 0.0, 0.0, 0.0, 0.0, 0.0, 0.0, 0.0, 0.0, 0.0, 0.0, 0.0, 0.0, 0.0, 0.0, 0.0, 0.0, 0.0, 0.0, 0.0, 0.0, 0.0, 0.0, 0.0, 1.0, 0.5, 1.0, 1.0, 0.9375, 1.0, 0.9375, 0.5, 0.9375, 0.5, 0.9375, 1.0, 0.875, 1.0, 0.875, 0.5, 0.875, 0.5, 0.875, 1.0, 0.8125, 1.0, 0.8125, 0.5, 0.8125, 0.5, 0.8125, 1.0, 0.75, 1.0, 0.75, 0.5, 0.75, 0.5, 0.75, 1.0, 0.6875, 1.0, 0.6875, 0.5, 0.6875, 0.5, 0.6875, 1.0, 0.625, 1.0, 0.625, 0.5, 0.625, 0.5, 0.625, 1.0, 0.5625, 1.0, 0.5625, 0.5, 0.5625, 0.5, 0.5625, 1.0, 0.5, 1.0, 0.5, 0.5, 0.5, 0.5, 0.5, 1.0, 0.4375, 1.0, 0.4375, 0.5, 0.4375, 0.5, 0.4375, 1.0, 0.375, 1.0, 0.375, 0.5, 0.375, 0.5, 0.375, 1.0, 0.3125, 1.0, 0.3125, 0.5, 0.3125, 0.5, 0.3125, 1.0, 0.25, 1.0, 0.25, 0.5, 0.25, 0.5, 0.25, 1.0, 0.1875, 1.0, 0.1875, 0.5, 0.1875, 0.5, 0.1875, 1.0, 0.125, 1.0, 0.125, 0.5, 0.3418, 0.4717, 0.25, 0.49, 0.1582, 0.4717, 0.08029, 0.4197, 0.02827, 0.3418, 0.01, 0.25, 0.02827, 0.1582, 0.08029, 0.08029, 0.1582, 0.02827, 0.25, 0.01, 0.3418, 0.02827, 0.4197, 0.08029, 0.4717, 0.1582, 0.49, 0.25, 0.4717, 0.3418, 0.4197, 0.4197, 0.125, 0.5, 0.125, 1.0, 0.0625, 1.0, 0.0625, 0.5, 0.0625, 0.5, 0.0625, 1.0, 0.0, 1.0, 0.0, 0.5, 0.75, 0.49, 0.8418, 0.4717, 0.9197, 0.4197, 0.9717, 0.3418, 0.99, 0.25, 0.9717, 0.1582, 0.9197, 0.08029, 0.8418, 0.02827, 0.75, 0.01, 0.6582, 0.02827, 0.5803, 0.08029, 0.5283, 0.1582, 0.51, 0.25, 0.5283, 0.3418, 0.5803, 0.4197, 0.6582, 0.4717, 0.625, 0.8483, 0.625, 0.8483, 0.625, 0.875, 0.625, 0.875, 0.7233, 0.6277, 0.75, 0.6277, 0.75, 0.75, 0.7233, 0.75, 0.375, 0.8483, 0.5417, 0.8483, 0.5417, 0.875, 0.375, 0.875, 0.5417, 0.8483, 0.625, 0.8483, 0.625, 0.875, 0.5417, 0.875, 0.375, 0.4738, 0.5417, 0.4738, 0.5417, 0.5, 0.375, 0.5, 0.5417, 0.4738, 0.625, 0.4738, 0.625, 0.5, 0.5417, 0.5, 0.375, 0.6277, 0.5417, 0.6277, 0.5417, 0.75, 0.375, 0.75, 0.5417, 0.6277, 0.625, 0.6277, 0.625, 0.75, 0.5417, 0.75, 0.5417, 0.4055, 0.625, 0.4055, 0.625, 0.4321, 0.5417, 0.4321, 0.625, 0.4738, 0.5417, 0.4738, 0.5417, 0.4738, 0.625, 0.4738, 0.375, 0.4055, 0.5417, 0.4055, 0.5417, 0.4321, 0.375, 0.4321, 0.375, 0.4321, 0.5417, 0.4321, 0.5417, 0.4738, 0.375, 0.4738, 0.5417, 0.75, 0.625, 0.75, 0.625, 0.7762, 0.5417, 0.7762, 0.5417, 0.7762, 0.625, 0.7762, 0.625, 0.8179, 0.5417, 0.8179, 0.375, 0.75, 0.5417, 0.75, 0.5417, 0.7762, 0.375, 0.7762, 0.375, 0.7762, 0.5417, 0.7762, 0.5417, 0.8179, 0.375, 0.8179, 0.625, 0.6277, 0.6512, 0.6277, 0.6512, 0.75, 0.625, 0.75, 0.6512, 0.6277, 0.6929, 0.6277, 0.6929, 0.75, 0.6512, 0.75, 0.625, 0.75, 0.625, 0.75, 0.625, 0.7762, 0.625, 0.7762, 0.625, 0.7762, 0.625, 0.7762, 0.625, 0.8179, 0.625, 0.8179, 0.625, 0.4055, 0.625, 0.4055, 0.625, 0.4321, 0.625, 0.4321, 0.625, 0.4321, 0.625, 0.4321, 0.625, 0.4738, 0.625, 0.4738, 0.2805, 0.6277, 0.3071, 0.6277, 0.3071, 0.75, 0.2805, 0.75, 0.3071, 0.6277, 0.3488, 0.6277, 0.3488, 0.75, 0.3071, 0.75, 0.625, 0.4738, 0.625, 0.4738, 0.625, 0.4321, 0.625, 0.4321, 0.625, 0.4738, 0.625, 0.4738, 0.625, 0.4321, 0.5417, 0.4738, 0.5417, 0.4321, 0.5417, 0.4321, 0.5417, 0.4738, 0.5417, 0.4321, 0.625, 0.4321, 0.625, 0.4321, 0.5417, 0.4321, 0.625, 0.4738, 0.5417, 0.4738, 0.5417, 0.4738, 0.625, 0.4738, 0.625, 0.4321, 0.625, 0.4738, 0.625, 0.4738, 0.625, 0.4321, 0.5417, 0.4738, 0.5417, 0.4321, 0.5417, 0.4738, 0.5417, 0.4321, 0.625, 0.4321, 0.625, 0.4738, 0.5417, 0.4738, 0.5417, 0.4738, 0.5417, 0.4321, 0.5417, 0.4321, 0.5417, 0.4738, 0.625, 0.4738, 0.5417, 0.4738, 0.5417, 0.4738, 0.625, 0.4738, 0.5417, 0.4321, 0.625, 0.4321, 0.625, 0.4321, 0.5417, 0.4321, 0.5, 0.5, 0.5417, 0.5, 0.5417, 0.6667, 0.5, 0.6667, 0.5, 0.6667, 0.5417, 0.6667, 0.5417, 0.8333, 0.5, 0.8333, 0.5, 0.8333, 0.5417, 0.8333, 0.5417, 1.0, 0.5, 1.0, 0.5417, 0.5, 0.5833, 0.5, 0.5833, 0.6667, 0.5417, 0.6667, 0.5417, 0.6667, 0.5833, 0.6667, 0.5833, 0.8333, 0.5417, 0.8333, 0.5417, 0.8333, 0.5833, 0.8333, 0.5833, 1.0, 0.5417, 1.0, 0.5833, 0.5, 0.625, 0.5, 0.625, 0.6667, 0.5833, 0.6667, 0.5833, 0.6667, 0.625, 0.6667, 0.625, 0.8333, 0.5833, 0.8333, 0.5833, 0.8333, 0.625, 0.8333, 0.625, 1.0, 0.5833, 1.0, 0.625, 0.5, 0.6667, 0.5, 0.6667, 0.6667, 0.625, 0.6667, 0.625, 0.6667, 0.6667, 0.6667, 0.6667, 0.8333, 0.625, 0.8333, 0.625, 0.8333, 0.6667, 0.8333, 0.6667, 1.0, 0.625, 1.0, 0.6667, 0.5, 0.7083, 0.5, 0.7083, 0.6667, 0.6667, 0.6667, 0.6667, 0.6667, 0.7083, 0.6667, 0.7083, 0.8333, 0.6667, 0.8333, 0.6667, 0.8333, 0.7083, 0.8333, 0.7083, 1.0, 0.6667, 1.0, 0.7083, 0.5, 0.75, 0.5, 0.75, 0.6667, 0.7083, 0.6667, 0.7083, 0.6667, 0.75, 0.6667, 0.75, 0.8333, 0.7083, 0.8333, 0.7083, 0.8333, 0.75, 0.8333, 0.75, 1.0, 0.7083, 1.0, 0.75, 0.5, 0.7917, 0.5, 0.7917, 0.6667, 0.75, 0.6667, 0.75, 0.6667, 0.7917, 0.6667, 0.7917, 0.8333, 0.75, 0.8333, 0.75, 0.8333, 0.7917, 0.8333, 0.7917, 1.0, 0.75, 1.0, 0.7917, 0.5, 0.8333, 0.5, 0.8333, 0.6667, 0.7917, 0.6667, 0.7917, 0.6667, 0.8333, 0.6667, 0.8333, 0.8333, 0.7917, 0.8333, 0.7917, 0.8333, 0.8333, 0.8333, 0.8333, 1.0, 0.7917, 1.0, 0.8333, 0.5, 0.875, 0.5, 0.875, 0.6667, 0.8333, 0.6667, 0.8333, 0.6667, 0.875, 0.6667, 0.875, 0.8333, 0.8333, 0.8333, 0.8333, 0.8333, 0.875, 0.8333, 0.875, 1.0, 0.8333, 1.0, 0.875, 0.5, 0.9167, 0.5, 0.9167, 0.6667, 0.875, 0.6667, 0.875, 0.6667, 0.9167, 0.6667, 0.9167, 0.8333, 0.875, 0.8333, 0.875, 0.8333, 0.9167, 0.8333, 0.9167, 1.0, 0.875, 1.0, 0.9167, 0.5, 0.9583, 0.5, 0.9583, 0.6667, 0.9167, 0.6667, 0.9167, 0.6667, 0.9583, 0.6667, 0.9583, 0.8333, 0.9167, 0.8333, 0.9167, 0.8333, 0.9583, 0.8333, 0.9583, 1.0, 0.9167, 1.0, 0.9583, 0.5, 1.0, 0.5, 1.0, 0.6667, 0.9583, 0.6667, 0.9583, 0.6667, 1.0, 0.6667, 1.0, 0.8333, 0.9583, 0.8333, 0.9583, 0.8333, 1.0, 0.8333, 1.0, 1.0, 0.9583, 1.0, -4.441e-16, 0.5, 0.04167, 0.5, 0.04167, 0.6667, -4.441e-16, 0.6667, -4.441e-16, 0.6667, 0.04167, 0.6667, 0.04167, 0.8333, -4.441e-16, 0.8333, -4.441e-16, 0.8333, 0.04167, 0.8333, 0.04167, 1.0, -4.441e-16, 1.0, 0.04167, 0.5, 0.08333, 0.5, 0.08333, 0.6667, 0.04167, 0.6667, 0.04167, 0.6667, 0.08333, 0.6667, 0.08333, 0.8333, 0.04167, 0.8333, 0.04167, 0.8333, 0.08333, 0.8333, 0.08333, 1.0, 0.04167, 1.0, 0.08333, 0.5, 0.125, 0.5, 0.125, 0.6667, 0.08333, 0.6667, 0.08333, 0.6667, 0.125, 0.6667, 0.125, 0.8333, 0.08333, 0.8333, 0.08333, 0.8333, 0.125, 0.8333, 0.125, 1.0, 0.08333, 1.0, 0.125, 0.5, 0.1667, 0.5, 0.1667, 0.6667, 0.125, 0.6667, 0.125, 0.6667, 0.1667, 0.6667, 0.1667, 0.8333, 0.125, 0.8333, 0.125, 0.8333, 0.1667, 0.8333, 0.1667, 1.0, 0.125, 1.0, 0.1667, 0.5, 0.2083, 0.5, 0.2083, 0.6667, 0.1667, 0.6667, 0.1667, 0.6667, 0.2083, 0.6667, 0.2083, 0.8333, 0.1667, 0.8333, 0.1667, 0.8333, 0.2083, 0.8333, 0.2083, 1.0, 0.1667, 1.0, 0.2083, 0.5, 0.25, 0.5, 0.25, 0.6667, 0.2083, 0.6667, 0.2083, 0.6667, 0.25, 0.6667, 0.25, 0.8333, 0.2083, 0.8333, 0.2083, 0.8333, 0.25, 0.8333, 0.25, 1.0, 0.2083, 1.0, 0.25, 0.5, 0.2917, 0.5, 0.2917, 0.6667, 0.25, 0.6667, 0.25, 0.6667, 0.2917, 0.6667, 0.2917, 0.8333, 0.25, 0.8333, 0.25, 0.8333, 0.2917, 0.8333, 0.2917, 1.0, 0.25, 1.0, 0.2917, 0.5, 0.3333, 0.5, 0.3333, 0.6667, 0.2917, 0.6667, 0.2917, 0.6667, 0.3333, 0.6667, 0.3333, 0.8333, 0.2917, 0.8333, 0.2917, 0.8333, 0.3333, 0.8333, 0.3333, 1.0, 0.2917, 1.0, 0.3333, 0.5, 0.375, 0.5, 0.375, 0.6667, 0.3333, 0.6667, 0.3333, 0.6667, 0.375, 0.6667, 0.375, 0.8333, 0.3333, 0.8333, 0.3333, 0.8333, 0.375, 0.8333, 0.375, 1.0, 0.3333, 1.0, 0.375, 0.5, 0.4167, 0.5, 0.4167, 0.6667, 0.375, 0.6667, 0.375, 0.6667, 0.4167, 0.6667, 0.4167, 0.8333, 0.375, 0.8333, 0.375, 0.8333, 0.4167, 0.8333, 0.4167, 1.0, 0.375, 1.0, 0.4167, 0.5, 0.4583, 0.5, 0.4583, 0.6667, 0.4167, 0.6667, 0.4167, 0.6667, 0.4583, 0.6667, 0.4583, 0.8333, 0.4167, 0.8333, 0.4167, 0.8333, 0.4583, 0.8333, 0.4583, 1.0, 0.4167, 1.0, 0.4583, 0.5, 0.5, 0.5, 0.5, 0.6667, 0.4583, 0.6667, 0.4583, 0.6667, 0.5, 0.6667, 0.5, 0.8333, 0.4583, 0.8333, 0.4583, 0.8333, 0.5, 0.8333, 0.5, 1.0, 0.4583, 1.0, 0.3071, 0.5, 0.3488, 0.5, 0.3488, 0.6223, 0.3071, 0.6223, 0.3071, 0.6223, 0.3488, 0.6223, 0.3488, 0.6277, 0.3071, 0.6277, 0.2805, 0.5, 0.3071, 0.5, 0.3071, 0.6223, 0.2805, 0.6223, 0.2805, 0.6223, 0.3071, 0.6223, 0.3071, 0.6277, 0.2805, 0.6277, 0.6512, 0.5, 0.6929, 0.5, 0.6929, 0.6223, 0.6512, 0.6223, 0.6512, 0.6223, 0.6929, 0.6223, 0.6929, 0.6277, 0.6512, 0.6277, 0.625, 0.5, 0.6512, 0.5, 0.6512, 0.6223, 0.625, 0.6223, 0.625, 0.6223, 0.6512, 0.6223, 0.6512, 0.6277, 0.625, 0.6277, 0.5417, 0.5, 0.625, 0.5, 0.625, 0.6223, 0.5417, 0.6223, 0.5417, 0.6223, 0.625, 0.6223, 0.625, 0.6277, 0.5417, 0.6277, 0.375, 0.5, 0.5417, 0.5, 0.5417, 0.6223, 0.375, 0.6223, 0.375, 0.6223, 0.5417, 0.6223, 0.5417, 0.6277, 0.375, 0.6277, 0.7233, 0.5, 0.75, 0.5, 0.75, 0.6223, 0.7233, 0.6223, 0.7233, 0.6223, 0.75, 0.6223, 0.75, 0.6277, 0.7233, 0.6277, 0.625, 0.5, 0.625, 0.5, 0.625, 0.6223, 0.625, 0.6223, 0.625, 0.6223, 0.625, 0.6223, 0.625, 0.6277, 0.625, 0.6277, 0.3488, 0.5, 0.375, 0.5, 0.375, 0.6223, 0.3488, 0.6223, 0.3488, 0.6223, 0.375, 0.6223, 0.375, 0.6277, 0.3488, 0.6277, 0.6929, 0.6223, 0.7195, 0.6223, 0.7195, 0.6277, 0.6929, 0.6277, 0.7195, 0.6223, 0.7233, 0.6223, 0.7233, 0.6277, 0.7195, 0.6277, 0.6929, 0.5, 0.7195, 0.5, 0.7195, 0.6223, 0.6929, 0.6223, 0.7195, 0.5, 0.7233, 0.5, 0.7233, 0.6223, 0.7195, 0.6223, 0.25, 0.6223, 0.2767, 0.6223, 0.2767, 0.6277, 0.25, 0.6277, 0.2767, 0.6223, 0.2805, 0.6223, 0.2805, 0.6223, 0.2767, 0.6223, 0.25, 0.5, 0.2767, 0.5, 0.2767, 0.6223, 0.25, 0.6223, 0.2767, 0.5, 0.2805, 0.5, 0.2805, 0.6223, 0.2767, 0.6223, 0.25, 0.6277, 0.2767, 0.6277, 0.2767, 0.75, 0.25, 0.75, 0.2767, 0.6277, 0.2805, 0.6277, 0.2805, 0.75, 0.2767, 0.75, 0.625, 0.375, 0.625, 0.375, 0.625, 0.4017, 0.625, 0.4017, 0.625, 0.4017, 0.625, 0.4017, 0.625, 0.4055, 0.625, 0.4055, 0.375, 0.375, 0.5417, 0.375, 0.5417, 0.4017, 0.375, 0.4017, 0.375, 0.4017, 0.5417, 0.4017, 0.5417, 0.4055, 0.375, 0.4055, 0.5417, 0.375, 0.625, 0.375, 0.625, 0.4017, 0.5417, 0.4017, 0.5417, 0.4017, 0.625, 0.4017, 0.625, 0.4055, 0.5417, 0.4055, 0.5417, 0.8179, 0.625, 0.8179, 0.625, 0.8445, 0.5417, 0.8445, 0.5417, 0.8445, 0.625, 0.8445, 0.625, 0.8483, 0.5417, 0.8483, 0.375, 0.8179, 0.5417, 0.8179, 0.5417, 0.8445, 0.375, 0.8445, 0.375, 0.8445, 0.5417, 0.8445, 0.5417, 0.8483, 0.375, 0.8483, 0.6929, 0.6277, 0.7195, 0.6277, 0.7195, 0.75, 0.6929, 0.75, 0.7195, 0.6277, 0.7233, 0.6277, 0.7233, 0.75, 0.7195, 0.75, 0.625, 0.8179, 0.625, 0.8179, 0.625, 0.8445, 0.625, 0.8445, 0.625, 0.8445, 0.625, 0.8445, 0.625, 0.8483, 0.625, 0.8483, 0.2767, 0.6223, 0.2805, 0.6223, 0.2805, 0.6277, 0.2767, 0.6277, 0.2767, 0.6277, 0.2767, 0.6223, 0.2767, 0.6223, 0.2767, 0.6277, 0.2805, 0.6223, 0.2805, 0.6277, 0.2805, 0.6277, 0.2805, 0.6223, 0.2805, 0.6277, 0.2767, 0.6277, 0.2767, 0.6277, 0.2805, 0.6277, 0.0, 0.0, 0.0, 0.0, 0.0, 0.0, 0.0, 0.0, 0.0, 0.0, 0.0, 0.0, 0.0, 0.0, 0.0, 0.0, 0.0, 0.0, 0.0, 0.0, 0.0, 0.0, 0.0, 0.0, 0.0, 0.0, 0.0, 0.0, 0.0, 0.0, 0.0, 0.0, 0.0, 0.0, 0.0, 0.0, 0.0, 0.0, 0.0, 0.0, 0.0, 0.0, 0.0, 0.0, 0.0, 0.0, 0.0, 0.0, 0.0, 0.0, 0.0, 0.0, 0.0, 0.0, 0.0, 0.0, 0.0, 0.0, 0.0, 0.0, 0.0, 0.0, 0.0, 0.0, 0.0, 0.0, 0.0, 0.0, 0.0, 0.0, 0.0, 0.0, 0.0, 0.0, 0.0, 0.0, 0.0, 0.0, 0.0, 0.0, 0.0, 0.0, 0.0, 0.0, 0.0, 0.0, 0.0, 0.0, 0.0, 0.0, 0.0, 0.0, 0.0, 0.0, 0.0, 0.0, 0.0, 0.0, 0.0, 0.0, 0.0, 0.0, 0.0, 0.0, 0.0, 0.0, 0.0, 0.0, 0.0, 0.0, 0.0, 0.0, 0.0, 0.0, 0.0, 0.0, 0.0, 0.0, 0.0, 0.0, 0.0, 0.0, 0.0, 0.0, 0.0, 0.0, 0.0, 0.0])
me_cube.materials.append(mat_material)
me_cube.materials.append(mat_material_001)
me_cube.materials.append(mat_material_002)
me_cube.materials.append(mat_material_003)
me_cube.materials.append(mat_material_004)
me_cube.use_mirror_vertex_groups = False
me_cube.update()
me_cube_001 = bpy.data.meshes.new('Cube.001')
me_cube_001.from_pydata([(-2.496e-08, 3.119, 3.773), (-1.008, 2.918, 3.773), (-1.862, 2.347, 3.773), (-2.433, 1.493, 3.773), (-2.634, 0.4851, 3.773), (-2.433, -0.5227, 3.773), (-1.862, -1.377, 3.773), (-1.008, -1.948, 3.773), (-2.497e-08, -2.148, 3.773), (1.008, -1.948, 3.773), (1.862, -1.377, 3.773), (2.433, -0.5227, 3.773), (2.634, 0.4851, 3.773), (2.433, 1.493, 3.773), (1.862, 2.347, 3.773), (1.008, 2.918, 3.773), (3.728e-08, 0.4867, 4.629), (-0.0005619, 0.4866, 4.629), (-0.001094, 0.4862, 4.629), (-0.001413, 0.4858, 4.629), (-0.001547, 0.4851, 4.629), (-0.001413, 0.4845, 4.629), (-0.001094, 0.484, 4.629), (-0.000692, 0.4837, 4.629), (3.725e-08, 0.4836, 4.629), (0.0007778, 0.4838, 4.629), (0.001094, 0.484, 4.629), (0.001413, 0.4845, 4.629), (0.001547, 0.4851, 4.629), (0.001413, 0.4858, 4.629), (0.001094, 0.4862, 4.629), (0.0006302, 0.4865, 4.629), (-2.499e-08, 3.116, 3.763), (-1.007, 2.915, 3.763), (-1.86, 2.345, 3.763), (-2.43, 1.492, 3.763), (-2.631, 0.4851, 3.763), (-2.43, -0.5215, 3.763), (-1.86, -1.375, 3.763), (-1.007, -1.945, 3.763), (-2.497e-08, -2.145, 3.763), (1.007, -1.945, 3.763), (1.86, -1.375, 3.763), (2.43, -0.5215, 3.763), (2.631, 0.4851, 3.763), (2.43, 1.492, 3.763), (1.86, 2.345, 3.763), (1.007, 2.915, 3.763), (3.723e-08, 0.4836, 4.62), (0.0005619, 0.4837, 4.62), (0.001094, 0.484, 4.62), (0.001413, 0.4845, 4.62), (0.001547, 0.4851, 4.62), (0.001413, 0.4858, 4.62), (0.001094, 0.4862, 4.62), (0.000692, 0.4865, 4.62), (3.725e-08, 0.4867, 4.62), (-0.0007778, 0.4865, 4.62), (-0.001094, 0.4862, 4.62), (-0.001413, 0.4858, 4.62), (-0.001547, 0.4851, 4.62), (-0.001413, 0.4845, 4.62), (-0.001094, 0.484, 4.62), (-0.0006302, 0.4837, 4.62)], [], [(13, 29, 28, 12), (2, 18, 17, 1), (6, 22, 21, 5), (10, 26, 25, 9), (14, 30, 29, 13), (3, 19, 18, 2), (7, 23, 22, 6), (11, 27, 26, 10), (15, 31, 30, 14), (4, 20, 19, 3), (1, 17, 16, 0), (8, 24, 23, 7), (12, 28, 27, 11), (0, 16, 31, 15), (5, 21, 20, 4), (9, 25, 24, 8), (45, 44, 60, 61), (34, 33, 49, 50), (38, 37, 53, 54), (42, 41, 57, 58), (46, 45, 61, 62), (35, 34, 50, 51), (39, 38, 54, 55), (43, 42, 58, 59), (47, 46, 62, 63), (36, 35, 51, 52), (33, 32, 48, 49), (40, 39, 55, 56), (44, 43, 59, 60), (32, 47, 63, 48), (37, 36, 52, 53), (41, 40, 56, 57), (1, 0, 32, 33), (2, 1, 33, 34), (3, 2, 34, 35), (4, 3, 35, 36), (5, 4, 36, 37), (6, 5, 37, 38), (7, 6, 38, 39), (8, 7, 39, 40), (9, 8, 40, 41), (10, 9, 41, 42), (11, 10, 42, 43), (12, 11, 43, 44), (13, 12, 44, 45), (14, 13, 45, 46), (15, 14, 46, 47), (0, 15, 47, 32), (16, 17, 49, 48), (17, 18, 50, 49), (18, 19, 51, 50), (19, 20, 52, 51), (20, 21, 53, 52), (21, 22, 54, 53), (22, 23, 55, 54), (23, 24, 56, 55), (24, 25, 57, 56), (25, 26, 58, 57), (26, 27, 59, 58), (27, 28, 60, 59), (28, 29, 61, 60), (29, 30, 62, 61), (30, 31, 63, 62), (31, 16, 48, 63)])
me_cube_001.polygons.foreach_set('use_smooth', [True] * 64)
me_cube_001.polygons.foreach_set('material_index', [4, 3, 3, 3, 3, 4, 4, 4, 4, 3, 4, 3, 3, 3, 4, 4, 4, 3, 3, 3, 3, 4, 4, 4, 4, 3, 4, 3, 3, 3, 4, 4, 4, 3, 4, 3, 4, 3, 4, 3, 4, 3, 4, 3, 4, 3, 4, 3, 4, 3, 4, 3, 4, 3, 4, 3, 4, 3, 4, 3, 4, 3, 4, 3])
_uv = me_cube_001.uv_layers.new(name='UVMap')
_uv.uv.foreach_set('vector', [0.9619, 0.6913, 0.9619, 0.6913, 1.0, 0.5, 1.0, 0.5, 0.1464, 0.8536, 0.1464, 0.8536, 0.3087, 0.9619, 0.3087, 0.9619, 0.1464, 0.1464, 0.1464, 0.1464, 0.03806, 0.3087, 0.03806, 0.3087, 0.8536, 0.1464, 0.8536, 0.1464, 0.6913, 0.03806, 0.6913, 0.03806, 0.8536, 0.8536, 0.8536, 0.8536, 0.9619, 0.6913, 0.9619, 0.6913, 0.03806, 0.6913, 0.03806, 0.6913, 0.1464, 0.8536, 0.1464, 0.8536, 0.3087, 0.03806, 0.3087, 0.03806, 0.1464, 0.1464, 0.1464, 0.1464, 0.9619, 0.3087, 0.9619, 0.3087, 0.8536, 0.1464, 0.8536, 0.1464, 0.6913, 0.9619, 0.6913, 0.9619, 0.8536, 0.8536, 0.8536, 0.8536, 0.0, 0.5, 0.0, 0.5, 0.03806, 0.6913, 0.03806, 0.6913, 0.3087, 0.9619, 0.3087, 0.9619, 0.5, 1.0, 0.5, 1.0, 0.5, 0.0, 0.5, 0.0, 0.3087, 0.03806, 0.3087, 0.03806, 1.0, 0.5, 1.0, 0.5, 0.9619, 0.3087, 0.9619, 0.3087, 0.5, 1.0, 0.5, 1.0, 0.6913, 0.9619, 0.6913, 0.9619, 0.03806, 0.3087, 0.03806, 0.3087, 0.0, 0.5, 0.0, 0.5, 0.6913, 0.03806, 0.6913, 0.03806, 0.5, 0.0, 0.5, 0.0, 0.9619, 0.6913, 1.0, 0.5, 1.0, 0.5, 0.9619, 0.6913, 0.1464, 0.8536, 0.3087, 0.9619, 0.3087, 0.9619, 0.1464, 0.8536, 0.1464, 0.1464, 0.03806, 0.3087, 0.03806, 0.3087, 0.1464, 0.1464, 0.8536, 0.1464, 0.6913, 0.03806, 0.6913, 0.03806, 0.8536, 0.1464, 0.8536, 0.8536, 0.9619, 0.6913, 0.9619, 0.6913, 0.8536, 0.8536, 0.03806, 0.6913, 0.1464, 0.8536, 0.1464, 0.8536, 0.03806, 0.6913, 0.3087, 0.03806, 0.1464, 0.1464, 0.1464, 0.1464, 0.3087, 0.03806, 0.9619, 0.3087, 0.8536, 0.1464, 0.8536, 0.1464, 0.9619, 0.3087, 0.6913, 0.9619, 0.8536, 0.8536, 0.8536, 0.8536, 0.6913, 0.9619, 0.0, 0.5, 0.03806, 0.6913, 0.03806, 0.6913, 0.0, 0.5, 0.3087, 0.9619, 0.5, 1.0, 0.5, 1.0, 0.3087, 0.9619, 0.5, 0.0, 0.3087, 0.03806, 0.3087, 0.03806, 0.5, 0.0, 1.0, 0.5, 0.9619, 0.3087, 0.9619, 0.3087, 1.0, 0.5, 0.5, 1.0, 0.6913, 0.9619, 0.6913, 0.9619, 0.5, 1.0, 0.03806, 0.3087, 0.0, 0.5, 0.0, 0.5, 0.03806, 0.3087, 0.6913, 0.03806, 0.5, 0.0, 0.5, 0.0, 0.6913, 0.03806, 0.3087, 0.9619, 0.5, 1.0, 0.5, 1.0, 0.3087, 0.9619, 0.1464, 0.8536, 0.3087, 0.9619, 0.3087, 0.9619, 0.1464, 0.8536, 0.03806, 0.6913, 0.1464, 0.8536, 0.1464, 0.8536, 0.03806, 0.6913, 0.0, 0.5, 0.03806, 0.6913, 0.03806, 0.6913, 0.0, 0.5, 0.03806, 0.3087, 0.0, 0.5, 0.0, 0.5, 0.03806, 0.3087, 0.1464, 0.1464, 0.03806, 0.3087, 0.03806, 0.3087, 0.1464, 0.1464, 0.3087, 0.03806, 0.1464, 0.1464, 0.1464, 0.1464, 0.3087, 0.03806, 0.5, 0.0, 0.3087, 0.03806, 0.3087, 0.03806, 0.5, 0.0, 0.6913, 0.03806, 0.5, 0.0, 0.5, 0.0, 0.6913, 0.03806, 0.8536, 0.1464, 0.6913, 0.03806, 0.6913, 0.03806, 0.8536, 0.1464, 0.9619, 0.3087, 0.8536, 0.1464, 0.8536, 0.1464, 0.9619, 0.3087, 1.0, 0.5, 0.9619, 0.3087, 0.9619, 0.3087, 1.0, 0.5, 0.9619, 0.6913, 1.0, 0.5, 1.0, 0.5, 0.9619, 0.6913, 0.8536, 0.8536, 0.9619, 0.6913, 0.9619, 0.6913, 0.8536, 0.8536, 0.6913, 0.9619, 0.8536, 0.8536, 0.8536, 0.8536, 0.6913, 0.9619, 0.5, 1.0, 0.6913, 0.9619, 0.6913, 0.9619, 0.5, 1.0, 0.5, 1.0, 0.3087, 0.9619, 0.3087, 0.9619, 0.5, 1.0, 0.3087, 0.9619, 0.1464, 0.8536, 0.1464, 0.8536, 0.3087, 0.9619, 0.1464, 0.8536, 0.03806, 0.6913, 0.03806, 0.6913, 0.1464, 0.8536, 0.03806, 0.6913, 0.0, 0.5, 0.0, 0.5, 0.03806, 0.6913, 0.0, 0.5, 0.03806, 0.3087, 0.03806, 0.3087, 0.0, 0.5, 0.03806, 0.3087, 0.1464, 0.1464, 0.1464, 0.1464, 0.03806, 0.3087, 0.1464, 0.1464, 0.3087, 0.03806, 0.3087, 0.03806, 0.1464, 0.1464, 0.3087, 0.03806, 0.5, 0.0, 0.5, 0.0, 0.3087, 0.03806, 0.5, 0.0, 0.6913, 0.03806, 0.6913, 0.03806, 0.5, 0.0, 0.6913, 0.03806, 0.8536, 0.1464, 0.8536, 0.1464, 0.6913, 0.03806, 0.8536, 0.1464, 0.9619, 0.3087, 0.9619, 0.3087, 0.8536, 0.1464, 0.9619, 0.3087, 1.0, 0.5, 1.0, 0.5, 0.9619, 0.3087, 1.0, 0.5, 0.9619, 0.6913, 0.9619, 0.6913, 1.0, 0.5, 0.9619, 0.6913, 0.8536, 0.8536, 0.8536, 0.8536, 0.9619, 0.6913, 0.8536, 0.8536, 0.6913, 0.9619, 0.6913, 0.9619, 0.8536, 0.8536, 0.6913, 0.9619, 0.5, 1.0, 0.5, 1.0, 0.6913, 0.9619])
me_cube_001.materials.append(mat_material)
me_cube_001.materials.append(mat_material_001)
me_cube_001.materials.append(mat_material_002)
me_cube_001.materials.append(mat_material_003)
me_cube_001.materials.append(mat_material_004)
me_cube_001.use_mirror_vertex_groups = False
me_cube_001.update()

# ---- objects
ob_cube = bpy.data.objects.new('Cube', me_cube)
ob_cube_001 = bpy.data.objects.new('Cube.001', me_cube_001)

# ---- transforms, parenting, visibility, modifiers, constraints
ob_cube.location = (0.0, 0.0, 0.0)
ob_cube.lock_rotations_4d = False
ob_cube.empty_display_type = 'ARROWS'
ob_cube.lineart.crease_threshold = 0.0
_m = ob_cube.modifiers.new('Mirror', 'MIRROR')
ob_cube_001.location = (0.0, 0.0, 0.0)
ob_cube_001.lock_rotations_4d = False
ob_cube_001.empty_display_type = 'ARROWS'
ob_cube_001.lineart.crease_threshold = 0.0

# ---- collection membership
col_collection.objects.link(ob_cube)
col_collection.objects.link(ob_cube_001)

# ---- scene / render settings (as saved in the file)
scene.frame_start = 1; scene.frame_end = 250; scene.frame_set(1)
scene.render.engine = 'BLENDER_EEVEE_NEXT'
scene.cycles.sampling_pattern = 'TABULATED_SOBOL'
scene.view_settings.view_transform = 'Filmic'
bpy.context.view_layer.update()

# ---- added for rendering (the .blend has no active camera and no usable light): camera, sun
cam_auto = bpy.data.cameras.new('AutoCamera')
cam_auto.lens = 50.0
cam_auto.sensor_width = 36.0
cam_auto.clip_end = 1000.0
ob_auto_camera = bpy.data.objects.new('AutoCamera', cam_auto)
scene.collection.objects.link(ob_auto_camera)
ob_auto_camera.location = (9.37346, -10.8146, 8.73486)
ob_auto_camera.rotation_euler = (1.09748, -7.21219e-08, 0.694738)
scene.camera = ob_auto_camera
light_auto_sun = bpy.data.lights.new('AutoSun', 'SUN')
light_auto_sun.energy = 3.0
light_auto_sun.angle = 0.0523599
ob_auto_sun = bpy.data.objects.new('AutoSun', light_auto_sun)
scene.collection.objects.link(ob_auto_sun)
ob_auto_sun.rotation_euler = (0.872665, 0.174533, 0.523599)
bpy.context.view_layer.update()
